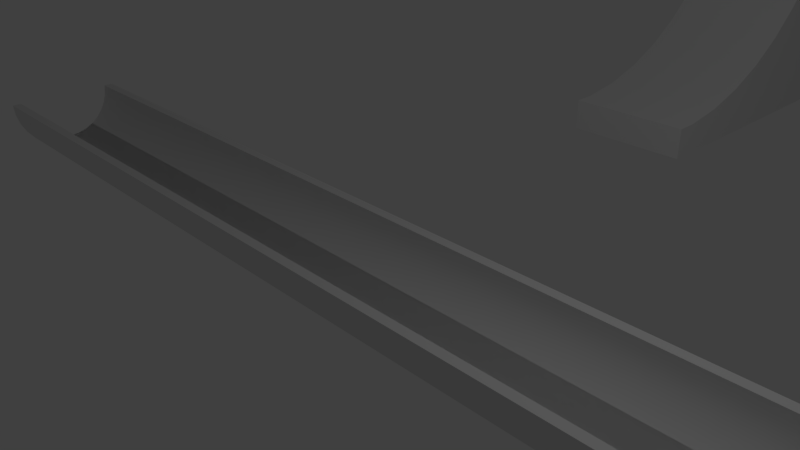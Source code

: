 # Source: Bolt_LoopingMachineParts.blend  (saved by Blender 2.80.60; exported with 4.5.12 LTS)
import bpy
from mathutils import Matrix  # noqa: F401  (used for matrix-valued properties, if any)

bpy.ops.wm.read_factory_settings(use_empty=True)
scene = bpy.context.scene
scene.name = 'Scene'

# ---- collections
col_collection_1 = bpy.data.collections.new('Collection 1'); scene.collection.children.link(col_collection_1)

# ---- node groups
ng_auto_smooth = bpy.data.node_groups.new('Auto Smooth', 'GeometryNodeTree')
_s = ng_auto_smooth.interface.new_socket(name='Geometry', in_out='OUTPUT', socket_type='NodeSocketGeometry')
_s = ng_auto_smooth.interface.new_socket(name='Geometry', in_out='INPUT', socket_type='NodeSocketGeometry')
_s = ng_auto_smooth.interface.new_socket(name='Angle', in_out='INPUT', socket_type='NodeSocketFloat')
_s.subtype = 'ANGLE'
_s.min_value = 0.0
_s.max_value = 3.142
ng_auto_smooth.is_modifier = True
_N = ng_auto_smooth.nodes; _L = ng_auto_smooth.links
n0 = _N.new('NodeGroupOutput'); n0.name = 'Group Output'; n0.location = (480, -100)
n1 = _N.new('NodeGroupInput'); n1.name = 'Group Input'; n1.location = (-420, -300)
n2 = _N.new('NodeGroupInput'); n2.name = 'Group Input.001'; n2.location = (-60, -100)
n3 = _N.new('GeometryNodeSetShadeSmooth'); n3.name = 'Set Shade Smooth'; n3.location = (120, -100)
n3.domain = 'EDGE'
n4 = _N.new('GeometryNodeSetShadeSmooth'); n4.name = 'Set Shade Smooth.001'; n4.location = (300, -100)
n5 = _N.new('GeometryNodeInputMeshEdgeAngle'); n5.name = 'Edge Angle'; n5.location = (-420, -220)
n6 = _N.new('GeometryNodeInputEdgeSmooth'); n6.name = 'Is Edge Smooth'; n6.location = (-60, -160)
n7 = _N.new('GeometryNodeInputShadeSmooth'); n7.name = 'Is Face Smooth'; n7.location = (-240, -340)
n8 = _N.new('FunctionNodeBooleanMath'); n8.name = 'Boolean Math'; n8.location = (-60, -220)
n9 = _N.new('FunctionNodeCompare'); n9.name = 'Compare'; n9.location = (-240, -180)
n9.operation = 'LESS_EQUAL'
_L.new(n5.outputs[0], n9.inputs[0])
_L.new(n4.outputs[0], n0.inputs[0])
_L.new(n1.outputs[1], n9.inputs[1])
_L.new(n9.outputs[0], n8.inputs[0])
_L.new(n7.outputs[0], n8.inputs[1])
_L.new(n2.outputs[0], n3.inputs[0])
_L.new(n6.outputs[0], n3.inputs[1])
_L.new(n3.outputs[0], n4.inputs[0])
_L.new(n8.outputs[0], n3.inputs[2])
n0.is_active_output = True

# ---- world
world_world = bpy.data.worlds.new('World'); scene.world = world_world
world_world.color = (0.05088, 0.05088, 0.05088)
world_world.use_sun_shadow = False
world_world.sun_shadow_jitter_overblur = 0.0

# ---- cameras
cam_camera = bpy.data.cameras.new('Camera')
cam_camera.clip_end = 100.0
cam_camera.lens = 35.0
cam_camera.sensor_width = 32.0
cam_camera.sensor_height = 18.0
cam_camera.ortho_scale = 7.314
cam_camera.dof.focus_distance = 0.0
cam_camera.dof.aperture_fstop = 128.0

# ---- lights
light_lamp = bpy.data.lights.new('Lamp', 'POINT')
light_lamp.transmission_factor = 0.0
light_lamp.cutoff_distance = 30.0
light_lamp.energy = 100.0
light_lamp.shadow_buffer_clip_start = 1.001
light_lamp.shadow_soft_size = 0.1
light_lamp.shadow_maximum_resolution = 0.006
light_lamp.use_absolute_resolution = True

# ---- meshes
me_cunurbspath_001 = bpy.data.meshes.new('CUNurbsPath.001')
me_cunurbspath_001.from_pydata([(1.0, -4.072e-08, 2.0), (3.19, 1.0, -2.0), (1.0, -1.0, 2.0), (1.008, -1.091e-08, 1.753), (3.366, 1.0, -2.0), (1.008, -1.0, 1.753), (1.031, -5.562e-08, 1.521), (5.186, 1.0, -0.9597), (1.031, -1.0, 1.521), (1.069, -2.581e-08, 1.304), (3.543, 1.0, -2.0), (1.069, -1.0, 1.304), (1.121, 1.0, 1.102), (1.121, -2.581e-08, 1.102), (3.722, 1.0, -2.0), (1.121, -1.0, 1.102), (1.185, -4.072e-08, 0.9131), (3.903, 1.0, -2.0), (1.185, -1.0, 0.9131), (1.261, -5.562e-08, 0.7373), (4.819, 1.0, -0.9355), (1.261, -1.0, 0.7373), (1.349, -4.072e-08, 0.5739), (4.085, 1.0, -2.0), (1.349, -1.0, 0.5739), (1.447, -4.072e-08, 0.4223), (4.268, 1.0, -2.0), (1.447, -1.0, 0.4223), (1.554, -5.562e-08, 0.2819), (4.451, 1.0, -2.0), (1.554, -1.0, 0.2819), (1.671, -5.562e-08, 0.1522), (4.451, 1.0, -0.9016), (1.671, -1.0, 0.1522), (1.796, -2.581e-08, 0.03262), (4.268, 1.0, -0.8804), (1.796, -1.0, 0.03262), (1.928, -5.562e-08, -0.07742), (1.928, -1.0, -0.07742), (2.068, -4.072e-08, -0.1784), (2.068, -1.0, -0.1784), (8.0, 1.0, -1.0), (2.214, -4.072e-08, -0.2709), (2.214, -1.0, -0.2709), (4.819, 1.0, -2.0), (2.365, -5.562e-08, -0.3553), (3.543, 1.0, -0.7598), (2.365, -1.0, -0.3553), (2.522, 1.0, -0.4322), (5.186, 1.0, -2.0), (2.522, -5.562e-08, -0.4322), (3.366, 1.0, -0.7191), (2.522, -1.0, -0.4322), (-5.294e-23, 1.0, -1.0), (2.683, -7.052e-08, -0.502), (3.19, 1.0, -0.6733), (2.683, -1.0, -0.502), (5.551, 1.0, -2.0), (2.849, -5.562e-08, -0.5652), (3.018, 1.0, -0.6221), (2.849, -1.0, -0.5652), (5.912, 1.0, -2.0), (3.018, -2.581e-08, -0.6221), (2.849, 1.0, -0.5652), (3.018, -1.0, -0.6221), (7.317, 1.0, -0.9998), (3.19, -5.562e-08, -0.6733), (2.683, 1.0, -0.502), (3.19, -1.0, -0.6733), (6.623, 1.0, -2.0), (3.366, -5.562e-08, -0.7191), (3.366, -1.0, -0.7191), (0.1595, 1.0, -2.0), (3.543, -7.052e-08, -0.7598), (2.365, 1.0, -0.3553), (3.543, -1.0, -0.7598), (3.722, 1.0, -0.796), (7.317, 1.0, -2.0), (3.722, -4.072e-08, -0.796), (2.214, 1.0, -0.2709), (3.722, -1.0, -0.796), (3.903, 1.0, -0.828), (0.3396, 1.0, -2.0), (3.903, -2.581e-08, -0.828), (2.068, 1.0, -0.1784), (3.903, -1.0, -0.828), (4.085, 1.0, -0.856), (0.5532, 1.0, -2.0), (4.085, -2.581e-08, -0.856), (1.928, 1.0, -0.07742), (4.085, -1.0, -0.856), (-5.294e-23, 1.0, -0.25), (4.268, -5.562e-08, -0.8804), (1.796, 1.0, 0.03262), (4.268, -1.0, -0.8804), (-5.294e-23, 1.0, 0.5), (4.451, -4.072e-08, -0.9016), (1.671, 1.0, 0.1522), (4.451, -1.0, -0.9016), (4.451, -1.0, -2.0), (-5.294e-23, 1.0, 1.25), (4.268, -1.0, -2.0), (1.554, 1.0, 0.2819), (4.085, -1.0, -2.0), (0.7982, 1.0, -2.0), (4.819, -2.581e-08, -0.9355), (1.447, 1.0, 0.4223), (4.819, -1.0, -0.9355), (3.903, -1.0, -2.0), (1.072, 1.0, -2.0), (3.722, -1.0, -2.0), (1.349, 1.0, 0.5739), (3.543, -1.0, -2.0), (1.374, 1.0, -2.0), (5.186, -5.562e-08, -0.9597), (1.261, 1.0, 0.7373), (5.186, -1.0, -0.9597), (3.366, -1.0, -2.0), (3.19, -1.0, -2.0), (1.185, 1.0, 0.9131), (3.018, -1.0, -2.0), (-5.294e-23, 1.0, -2.0), (5.551, -4.072e-08, -0.9764), (5.551, -1.0, -0.9764), (2.849, -1.0, -2.0), (1.671, 1.0, -2.0), (2.683, -1.0, -2.0), (1.069, 1.0, 1.304), (2.522, -1.0, -2.0), (5.912, 1.0, -0.9873), (8.0, 1.0, -2.0), (5.912, -1.091e-08, -0.9873), (1.031, 1.0, 1.521), (5.912, -1.0, -0.9873), (2.365, -1.0, -2.0), (1.796, 1.0, -2.0), (2.214, -1.0, -2.0), (1.008, 1.0, 1.753), (2.068, -1.0, -2.0), (-5.294e-23, -1.0, 2.0), (1.928, 1.0, -2.0), (-5.294e-23, -4.072e-08, 2.0), (1.0, 1.0, 2.0), (1.928, -1.0, -2.0), (-5.294e-23, 1.0, 2.0), (1.796, -1.0, -2.0), (8.0, -1.0, -2.0), (1.671, -1.0, -2.0), (6.623, 1.0, -0.9975), (2.068, 1.0, -2.0), (6.623, -1.091e-08, -0.9975), (-5.294e-23, -1.0, -2.0), (6.623, -1.0, -0.9975), (1.374, -1.0, -2.0), (2.214, 1.0, -2.0), (1.072, -1.0, -2.0), (-5.294e-23, -5.562e-08, -2.0), (0.7982, -1.0, -2.0), (-5.294e-23, -1.0, 1.25), (2.365, 1.0, -2.0), (-5.294e-23, -1.0, 0.5), (-5.294e-23, -1.0, -0.25), (0.5532, -1.0, -2.0), (0.3396, -1.0, -2.0), (7.317, -1.0, -2.0), (0.1595, -1.0, -2.0), (2.522, 1.0, -2.0), (7.317, -2.581e-08, -0.9998), (6.623, -1.0, -2.0), (7.317, -1.0, -0.9998), (-5.294e-23, -4.072e-08, 1.25), (2.683, 1.0, -2.0), (-5.294e-23, -4.072e-08, 0.5), (5.912, -1.0, -2.0), (-5.294e-23, -4.072e-08, -0.25), (2.849, 1.0, -2.0), (-5.294e-23, -4.072e-08, -1.0), (5.551, -1.0, -2.0), (-5.294e-23, -1.0, -1.0), (5.551, 1.0, -0.9764), (5.186, -1.0, -2.0), (3.018, 1.0, -2.0), (8.0, -4.072e-08, -1.0), (4.819, -1.0, -2.0), (8.0, -1.0, -1.0), (8.0, -4.072e-08, -2.0)], [], [(5, 8, 6, 3), (102, 106, 109, 113), (6, 9, 127, 132), (8, 11, 9, 6), (127, 91, 53, 12), (9, 13, 12, 127), (11, 15, 13, 9), (115, 119, 82, 87), (13, 16, 119, 12), (15, 18, 16, 13), (7, 20, 44, 49), (16, 19, 115, 119), (18, 21, 19, 16), (48, 74, 159, 166), (19, 22, 111, 115), (21, 24, 22, 19), (65, 148, 69, 77), (22, 25, 106, 111), (24, 27, 25, 22), (84, 89, 140, 149), (25, 28, 102, 106), (27, 30, 28, 25), (76, 46, 10, 14), (28, 31, 97, 102), (30, 33, 31, 28), (106, 111, 104, 109), (31, 34, 93, 97), (33, 36, 34, 31), (129, 179, 57, 61), (34, 37, 89, 93), (36, 38, 37, 34), (55, 59, 181, 1), (37, 39, 84, 89), (38, 40, 39, 37), (74, 79, 154, 159), (39, 42, 79, 84), (40, 43, 42, 39), (119, 12, 72, 82), (42, 45, 74, 79), (43, 47, 45, 42), (32, 35, 26, 29), (45, 50, 48, 74), (47, 52, 50, 45), (12, 53, 121, 72), (50, 54, 67, 48), (52, 56, 54, 50), (46, 51, 4, 10), (54, 58, 63, 67), (56, 60, 58, 54), (89, 93, 135, 140), (58, 62, 59, 63), (60, 64, 62, 58), (59, 63, 175, 181), (62, 66, 55, 59), (64, 68, 66, 62), (111, 115, 87, 104), (66, 70, 51, 55), (68, 71, 70, 66), (35, 86, 23, 26), (70, 73, 46, 51), (71, 75, 73, 70), (93, 97, 125, 135), (73, 78, 76, 46), (75, 80, 78, 73), (20, 32, 29, 44), (78, 83, 81, 76), (80, 85, 83, 78), (79, 84, 149, 154), (83, 88, 86, 81), (85, 90, 88, 83), (179, 7, 49, 57), (88, 92, 35, 86), (90, 94, 92, 88), (63, 67, 171, 175), (92, 96, 32, 35), (94, 98, 96, 92), (51, 55, 1, 4), (98, 107, 105, 96), (105, 114, 7, 20), (71, 68, 118, 117), (60, 56, 126, 124), (123, 116, 180, 177), (43, 40, 138, 136), (107, 116, 114, 105), (114, 122, 179, 7), (107, 98, 99, 183), (36, 33, 147, 145), (94, 90, 103, 101), (24, 21, 162, 157), (116, 123, 122, 114), (122, 131, 129, 179), (176, 53, 121, 156), (64, 60, 124, 120), (38, 36, 145, 143), (75, 71, 117, 112), (123, 133, 131, 122), (133, 152, 150, 131), (15, 178, 151, 165), (98, 94, 101, 99), (18, 15, 165, 163), (47, 43, 136, 134), (2, 0, 141, 139), (174, 91, 53, 176), (178, 176, 156, 151), (68, 64, 120, 118), (133, 123, 177, 173), (27, 24, 157, 155), (0, 142, 144, 141), (152, 169, 167, 150), (80, 75, 112, 110), (40, 38, 143, 138), (169, 152, 168, 164), (52, 47, 134, 128), (167, 182, 41, 65), (86, 81, 17, 23), (160, 172, 174, 161), (116, 107, 183, 180), (21, 18, 163, 162), (97, 102, 113, 125), (11, 161, 178, 15), (30, 27, 155, 153), (158, 170, 172, 160), (41, 65, 77, 130), (169, 184, 182, 167), (85, 80, 110, 108), (8, 160, 161, 11), (142, 144, 100, 137), (5, 158, 160, 8), (152, 133, 173, 168), (131, 150, 148, 129), (67, 48, 166, 171), (139, 141, 170, 158), (56, 52, 128, 126), (2, 139, 158, 5), (148, 129, 61, 69), (172, 95, 91, 174), (184, 169, 164, 146), (161, 174, 176, 178), (137, 100, 95, 132), (150, 167, 65, 148), (33, 30, 153, 147), (170, 100, 95, 172), (132, 95, 91, 127), (141, 144, 100, 170), (90, 85, 108, 103), (2, 5, 3, 0), (0, 3, 137, 142), (96, 105, 20, 32), (81, 76, 14, 17), (3, 6, 132, 137), (182, 184, 146, 185), (41, 182, 185, 130), (151, 156, 185, 146), (156, 121, 130, 185)])
me_cunurbspath_001.polygons.foreach_set('use_smooth', [True] * 154)
_k = set([(41, 130), (41, 182), (53, 91), (53, 121), (91, 95), (95, 100), (100, 144), (121, 130), (121, 156), (130, 185), (139, 141), (139, 158), (141, 144), (146, 151), (146, 184), (146, 185), (151, 156), (151, 178), (158, 160), (160, 161), (161, 178), (182, 184)])
me_cunurbspath_001.attributes.new('sharp_edge', 'BOOLEAN', 'EDGE').data.foreach_set('value', [ (min(e.vertices), max(e.vertices)) in _k for e in me_cunurbspath_001.edges])
_uv = me_cunurbspath_001.uv_layers.new(name='UVMap')
_uv.uv.foreach_set('vector', [0.2, 0.8012, 0.2, 0.8236, 0.1, 0.8236, 0.1, 0.8012, 0.2282, 0.6267, 0.2422, 0.6371, 1.073e-07, 0.6371, 1.192e-07, 0.6267, 0.1, 0.8236, 0.1, 0.8449, 5.96e-09, 0.8449, 1.192e-08, 0.8236, 0.2, 0.8236, 0.2, 0.8449, 0.1, 0.8449, 0.1, 0.8236, 0.3304, 0.6738, 0.175, 0.7778, 0.1, 0.7778, 0.3102, 0.6688, 0.1, 0.8449, 0.1, 0.8652, 0.0, 0.8652, 5.96e-09, 0.8449, 0.2, 0.8449, 0.2, 0.8652, 0.1, 0.8652, 0.1, 0.8449, 0.2737, 0.6552, 0.2913, 0.6626, 1.073e-07, 0.6626, 1.192e-07, 0.6552, 0.1, 0.8652, 0.1, 0.8845, 5.96e-09, 0.8845, 0.0, 0.8652, 0.2, 0.8652, 0.2, 0.8845, 0.1, 0.8845, 0.1, 0.8652, 0.104, 0.2736, 0.1065, 0.3093, 3.576e-08, 0.3093, 3.576e-08, 0.2736, 0.1, 0.8845, 0.1, 0.903, 1.788e-08, 0.903, 5.96e-09, 0.8845, 0.2, 0.8845, 0.2, 0.903, 0.1, 0.903, 0.1, 0.8845, 0.1568, 0.5326, 0.1645, 0.5478, 9.537e-08, 0.5478, 9.537e-08, 0.5326, 0.1, 0.903, 0.1, 0.9205, 1.192e-08, 0.9205, 1.788e-08, 0.903, 0.2, 0.903, 0.2, 0.9205, 0.1, 0.9205, 0.1, 0.903, 0.1, 0.06641, 0.1003, 0.1339, 1.192e-08, 0.1339, 2.384e-08, 0.06641, 0.1, 0.9205, 0.1, 0.9372, 5.96e-09, 0.9372, 1.192e-08, 0.9205, 0.2, 0.9205, 0.2, 0.9372, 0.1, 0.9372, 0.1, 0.9205, 0.1822, 0.5768, 0.1923, 0.5903, 1.073e-07, 0.5903, 9.537e-08, 0.5768, 0.1, 0.9372, 0.1, 0.9531, 2.98e-08, 0.9531, 5.96e-09, 0.9372, 0.2, 0.9372, 0.2, 0.9531, 0.1, 0.9531, 0.1, 0.9372, 0.1204, 0.4159, 0.124, 0.4333, 7.153e-08, 0.4333, 5.96e-08, 0.4159, 0.1, 0.9531, 0.1, 0.9682, 2.384e-08, 0.9682, 2.98e-08, 0.9531, 0.2, 0.9531, 0.2, 0.9682, 0.1, 0.9682, 0.1, 0.9531, 0.2422, 0.6371, 0.2574, 0.6466, 1.073e-07, 0.6466, 1.073e-07, 0.6371, 0.1, 0.9682, 0.1, 0.9826, 0.0, 0.9826, 2.384e-08, 0.9682, 0.2, 0.9682, 0.2, 0.9826, 0.1, 0.9826, 0.1, 0.9682, 0.1013, 0.203, 0.1024, 0.2381, 3.576e-08, 0.2381, 4.768e-08, 0.203, 0.9, 0.6111, 0.9, 0.5963, 1.0, 0.5963, 1.0, 0.6111, 0.8, 0.6111, 0.8, 0.5963, 0.9, 0.5963, 0.9, 0.6111, 0.1327, 0.4676, 0.1378, 0.4844, 8.345e-08, 0.4844, 9.537e-08, 0.4676, 0.9, 0.5963, 0.9, 0.5811, 1.0, 0.5811, 1.0, 0.5963, 0.8, 0.5963, 0.8, 0.5811, 0.9, 0.5811, 0.9, 0.5963, 0.1645, 0.5478, 0.1729, 0.5626, 9.537e-08, 0.5626, 9.537e-08, 0.5478, 0.9, 0.5811, 0.9, 0.5654, 1.0, 0.5654, 1.0, 0.5811, 0.8, 0.5811, 0.8, 0.5654, 0.9, 0.5654, 0.9, 0.5811, 0.2913, 0.6626, 0.3102, 0.6688, 1.073e-07, 0.6688, 1.073e-07, 0.6626, 0.9, 0.5654, 0.9, 0.5493, 1.0, 0.5493, 1.0, 0.5654, 0.8, 0.5654, 0.8, 0.5493, 0.9, 0.5493, 0.9, 0.5654, 0.1098, 0.345, 0.112, 0.3628, 7.153e-08, 0.3628, 5.96e-08, 0.345, 0.9, 0.5493, 0.9, 0.5329, 1.0, 0.5329, 1.0, 0.5493, 0.8, 0.5493, 0.8, 0.5329, 0.9, 0.5329, 0.9, 0.5493, 0.3102, 0.6688, 0.1, 0.7778, 1.311e-07, 0.7778, 1.073e-07, 0.6688, 0.9, 0.5329, 0.9, 0.5162, 1.0, 0.5162, 1.0, 0.5329, 0.8, 0.5329, 0.8, 0.5162, 0.9, 0.5162, 0.9, 0.5329, 0.124, 0.4333, 0.1281, 0.4506, 7.153e-08, 0.4506, 7.153e-08, 0.4333, 0.9, 0.5162, 0.9, 0.4992, 1.0, 0.4992, 1.0, 0.5162, 0.8, 0.5162, 0.8, 0.4992, 0.9, 0.4992, 0.9, 0.5162, 0.1923, 0.5903, 0.2033, 0.6032, 9.537e-08, 0.6032, 1.073e-07, 0.5903, 0.9, 0.4992, 0.9, 0.482, 1.0, 0.482, 1.0, 0.4992, 0.8, 0.4992, 0.8, 0.482, 0.9, 0.482, 0.9, 0.4992, 0.1378, 0.4844, 0.1435, 0.5008, 9.537e-08, 0.5008, 8.345e-08, 0.4844, 0.9, 0.482, 0.9, 0.4646, 1.0, 0.4646, 1.0, 0.482, 0.8, 0.482, 0.8, 0.4646, 0.9, 0.4646, 0.9, 0.482, 0.2574, 0.6466, 0.2737, 0.6552, 1.192e-07, 0.6552, 1.073e-07, 0.6466, 0.9, 0.4646, 0.9, 0.447, 1.0, 0.447, 1.0, 0.4646, 0.8, 0.4646, 0.8, 0.447, 0.9, 0.447, 0.9, 0.4646, 0.112, 0.3628, 0.1144, 0.3806, 5.96e-08, 0.3806, 7.153e-08, 0.3628, 0.9, 0.447, 0.9, 0.4293, 1.0, 0.4293, 1.0, 0.447, 0.8, 0.447, 0.8, 0.4293, 0.9, 0.4293, 0.9, 0.447, 0.2033, 0.6032, 0.2152, 0.6153, 1.073e-07, 0.6153, 9.537e-08, 0.6032, 0.9, 0.4293, 0.9, 0.4115, 1.0, 0.4115, 1.0, 0.4293, 0.8, 0.4293, 0.8, 0.4115, 0.9, 0.4115, 0.9, 0.4293, 0.1065, 0.3093, 0.1098, 0.345, 5.96e-08, 0.345, 3.576e-08, 0.3093, 0.9, 0.4115, 0.9, 0.3937, 1.0, 0.3937, 1.0, 0.4115, 0.8, 0.4115, 0.8, 0.3937, 0.9, 0.3937, 0.9, 0.4115, 0.1729, 0.5626, 0.1822, 0.5768, 9.537e-08, 0.5768, 9.537e-08, 0.5626, 0.9, 0.3937, 0.9, 0.3758, 1.0, 0.3758, 1.0, 0.3937, 0.8, 0.3937, 0.8, 0.3758, 0.9, 0.3758, 0.9, 0.3937, 0.1024, 0.2381, 0.104, 0.2736, 3.576e-08, 0.2736, 3.576e-08, 0.2381, 0.9, 0.3758, 0.9, 0.3579, 1.0, 0.3579, 1.0, 0.3758, 0.8, 0.3758, 0.8, 0.3579, 0.9, 0.3579, 0.9, 0.3758, 0.1435, 0.5008, 0.1498, 0.5169, 9.537e-08, 0.5169, 9.537e-08, 0.5008, 0.9, 0.3579, 0.9, 0.34, 1.0, 0.34, 1.0, 0.3579, 0.8, 0.3579, 0.8, 0.34, 0.9, 0.34, 0.9, 0.3579, 0.1281, 0.4506, 0.1327, 0.4676, 9.537e-08, 0.4676, 7.153e-08, 0.4506, 0.8, 0.34, 0.8, 0.3043, 0.9, 0.3043, 0.9, 0.34, 0.9, 0.3043, 0.9, 0.2689, 1.0, 0.2689, 1.0, 0.3043, 0.6719, 0.3272, 0.6673, 0.3102, 0.8, 0.3102, 0.8, 0.3272, 0.6565, 0.277, 0.6502, 0.2609, 0.8, 0.2609, 0.8, 0.277, 0.6976, 0.5397, 0.696, 0.5042, 0.8, 0.5042, 0.8, 0.5397, 0.6271, 0.2152, 0.6178, 0.201, 0.8, 0.201, 0.8, 0.2152, 0.8, 0.3043, 0.8, 0.2689, 0.9, 0.2689, 0.9, 0.3043, 0.9, 0.2689, 0.9, 0.2338, 1.0, 0.2338, 1.0, 0.2689, 0.6935, 0.4685, 0.6902, 0.4328, 0.8, 0.4328, 0.8, 0.4685, 0.5967, 0.1746, 0.5848, 0.1625, 0.8, 0.1625, 0.8, 0.1746, 0.688, 0.415, 0.6856, 0.3972, 0.8, 0.3972, 0.8, 0.415, 0.5426, 0.1311, 0.5263, 0.1226, 0.8, 0.1226, 0.8, 0.1311, 0.8, 0.2689, 0.8, 0.2338, 0.9, 0.2338, 0.9, 0.2689, 0.9, 0.2338, 0.9, 0.1992, 1.0, 0.1992, 1.0, 0.2338, 0.9, 0.9028, 1.0, 0.9028, 1.0, 1.0, 0.9, 1.0, 0.6622, 0.2934, 0.6565, 0.277, 0.8, 0.277, 0.8, 0.2934, 0.6077, 0.1875, 0.5967, 0.1746, 0.8, 0.1746, 0.8, 0.1875, 0.676, 0.3445, 0.6719, 0.3272, 0.8, 0.3272, 0.8, 0.3445, 0.8, 0.2338, 0.8, 0.1992, 0.9, 0.1992, 0.9, 0.2338, 0.8, 0.1992, 0.8, 0.1313, 0.9, 0.1313, 0.9, 0.1992, 0.4898, 0.109, 0.7, 0.0, 0.8, 0.0, 0.8, 0.109, 0.6902, 0.4328, 0.688, 0.415, 0.8, 0.415, 0.8, 0.4328, 0.5087, 0.1152, 0.4898, 0.109, 0.8, 0.109, 0.8, 0.1152, 0.6355, 0.23, 0.6271, 0.2152, 0.8, 0.2152, 0.8, 0.23, 0.2, 0.9722, 0.2, 0.875, 0.298, 0.875, 0.298, 0.9722, 0.9, 0.8299, 1.0, 0.8299, 1.0, 0.9028, 0.9, 0.9028, 0.8, 0.9028, 0.9, 0.9028, 0.9, 1.0, 0.8, 1.0, 0.6673, 0.3102, 0.6622, 0.2934, 0.8, 0.2934, 0.8, 0.3102, 0.6987, 0.5748, 0.6976, 0.5397, 0.8, 0.5397, 0.8, 0.5748, 0.5578, 0.1407, 0.5426, 0.1311, 0.8, 0.1311, 0.8, 0.1407, 0.2, 0.875, 0.2, 0.7778, 0.298, 0.7778, 0.298, 0.875, 0.8, 0.1313, 0.8, 0.06508, 0.9, 0.06508, 0.9, 0.1313, 0.6796, 0.3619, 0.676, 0.3445, 0.8, 0.3445, 0.8, 0.3619, 0.6178, 0.201, 0.6077, 0.1875, 0.8, 0.1875, 0.8, 0.201, 0.7, 0.7114, 0.6997, 0.6439, 0.8, 0.6439, 0.8, 0.7114, 0.6432, 0.2452, 0.6355, 0.23, 0.8, 0.23, 0.8, 0.2452, 0.9, 0.06508, 0.9, 1.159e-07, 1.0, 6.954e-08, 1.0, 0.06508, 0.1144, 0.3806, 0.1172, 0.3983, 5.96e-08, 0.3983, 5.96e-08, 0.3806, 0.8, 0.7569, 0.9, 0.7569, 0.9, 0.8299, 0.8, 0.8299, 0.696, 0.5042, 0.6935, 0.4685, 0.8, 0.4685, 0.8, 0.5042, 0.5263, 0.1226, 0.5087, 0.1152, 0.8, 0.1152, 0.8, 0.1226, 0.2152, 0.6153, 0.2282, 0.6267, 1.192e-07, 0.6267, 1.073e-07, 0.6153, 0.4696, 0.104, 0.625, 0.0, 0.7, 0.0, 0.4898, 0.109, 0.5718, 0.1511, 0.5578, 0.1407, 0.8, 0.1407, 0.8, 0.1511, 0.8, 0.684, 0.9, 0.684, 0.9, 0.7569, 0.8, 0.7569, 0.1, 0.0, 0.1, 0.06641, 2.384e-08, 0.06641, 0.0, 4.636e-08, 0.8, 0.06508, 0.8, 0.0, 0.9, 1.159e-07, 0.9, 0.06508, 0.6828, 0.3795, 0.6796, 0.3619, 0.8, 0.3619, 0.8, 0.3795, 0.4479, 0.1003, 0.55, 0.0, 0.625, 0.0, 0.4696, 0.104, 0.4, 0.6806, 0.4, 0.7778, 0.325, 0.7778, 0.3753, 0.6798, 0.4247, 0.098, 0.475, 0.0, 0.55, 0.0, 0.4479, 0.1003, 0.6997, 0.6439, 0.6987, 0.5748, 0.8, 0.5748, 0.8, 0.6439, 0.9, 0.1992, 0.9, 0.1313, 1.0, 0.1313, 1.0, 0.1992, 0.1498, 0.5169, 0.1568, 0.5326, 9.537e-08, 0.5326, 9.537e-08, 0.5169, 0.8, 0.6111, 0.9, 0.6111, 0.9, 0.684, 0.8, 0.684, 0.6502, 0.2609, 0.6432, 0.2452, 0.8, 0.2452, 0.8, 0.2609, 0.4, 0.09722, 0.4, 0.0, 0.475, 0.0, 0.4247, 0.098, 0.1003, 0.1339, 0.1013, 0.203, 4.768e-08, 0.203, 1.192e-08, 0.1339, 0.9, 0.7569, 1.0, 0.7569, 1.0, 0.8299, 0.9, 0.8299, 0.7, 0.7778, 0.7, 0.7114, 0.8, 0.7114, 0.8, 0.7778, 0.8, 0.8299, 0.9, 0.8299, 0.9, 0.9028, 0.8, 0.9028, 0.3753, 0.6798, 0.325, 0.7778, 0.25, 0.7778, 0.3521, 0.6775, 0.9, 0.1313, 0.9, 0.06508, 1.0, 0.06508, 1.0, 0.1313, 0.5848, 0.1625, 0.5718, 0.1511, 0.8, 0.1511, 0.8, 0.1625, 0.9, 0.684, 1.0, 0.684, 1.0, 0.7569, 0.9, 0.7569, 0.3521, 0.6775, 0.25, 0.7778, 0.175, 0.7778, 0.3304, 0.6738, 0.9, 0.6111, 1.0, 0.6111, 1.0, 0.684, 0.9, 0.684, 0.6856, 0.3972, 0.6828, 0.3795, 0.8, 0.3795, 0.8, 0.3972, 0.2, 0.7778, 0.2, 0.8012, 0.1, 0.8012, 0.1, 0.7778, 0.1, 0.7778, 0.1, 0.8012, 5.96e-09, 0.8012, 0.0, 0.7778, 0.9, 0.34, 0.9, 0.3043, 1.0, 0.3043, 1.0, 0.34, 0.1172, 0.3983, 0.1204, 0.4159, 5.96e-08, 0.4159, 5.96e-08, 0.3983, 0.1, 0.8012, 0.1, 0.8236, 1.192e-08, 0.8236, 5.96e-09, 0.8012, 0.298, 0.875, 0.298, 0.7778, 0.3946, 0.7778, 0.3946, 0.875, 0.298, 0.9722, 0.298, 0.875, 0.3946, 0.875, 0.3946, 0.9722, 0.8, 1.0, 0.9, 1.0, 0.3946, 0.875, 0.3946, 0.7778, 0.9, 1.0, 1.0, 1.0, 0.3946, 0.9722, 0.3946, 0.875])
me_cunurbspath_001.use_remesh_preserve_volume = False
me_cunurbspath_001.use_remesh_preserve_attributes = False
me_cunurbspath_001.use_mirror_vertex_groups = False
me_cunurbspath_001.auto_texspace = False
me_cunurbspath_001.update()
me_cube_001 = bpy.data.meshes.new('Cube.001')
me_cube_001.from_pydata([(1.0, 1.0, -5.96e-08), (1.0, 0.7794, 0.55), (1.0, 0.8378, 0.6712), (1.0, 0.2653, 0.14), (1.0, 0.6122, 0.3403), (-1.0, 0.6122, 0.3403), (1.0, 0.3905, 0.1891), (-1.0, 0.3905, 0.1891), (1.0, 0.7036, 0.4389), (1.0, 0.507, 0.2564), (1.0, 0.8774, 0.7997), (1.0, 0.8975, 0.9327), (-1.0, 0.8975, 0.9327), (1.0, -0.6122, 0.3403), (-1.0, -0.6122, 0.3403), (1.0, -0.7036, 0.4389), (-1.0, -0.7036, 0.4389), (1.0, -0.1341, 0.1101), (1.0, -0.7794, 0.55), (-1.0, -0.7794, 0.55), (1.0, -0.2653, 0.14), (-1.0, -0.2653, 0.14), (1.0, -0.8378, 0.6712), (-1.0, -0.8378, 0.6712), (1.0, -0.507, 0.2564), (-1.0, -0.507, 0.2564), (1.0, -0.3905, 0.1891), (-1.0, -0.3905, 0.1891), (1.0, 0.1341, 0.1101), (-1.0, 0.1341, 0.1101), (1.0, -0.8975, 0.9327), (1.0, -0.8774, 0.7997), (-1.0, -0.8774, 0.7997), (-1.0, -1.565e-07, -5.96e-08), (-1.0, 1.0, 0.9091), (-1.0, 1.0, 0.7273), (-1.0, 1.0, 0.5455), (-1.0, 1.0, 0.3636), (1.0, 1.0, 0.5455), (1.0, 1.0, 0.1818), (-1.0, -1.0, 0.1818), (-1.0, -1.0, 0.3636), (-1.0, -1.0, 0.5455), (-1.0, -1.0, 0.7273), (1.0, -1.0, 0.7273), (-1.0, 0.7778, -5.96e-08), (-1.0, 0.5556, -5.96e-08), (-1.0, 0.3333, -5.96e-08), (-1.0, 0.1111, -5.96e-08), (-1.0, -0.1111, -5.96e-08), (-1.0, -0.3333, -5.96e-08), (-1.0, -0.5556, -5.96e-08), (-1.0, -0.7778, -5.96e-08), (1.0, -0.7778, -5.96e-08), (1.0, -0.5556, -5.96e-08), (1.0, -0.3333, -5.96e-08), (1.0, -0.1111, -5.96e-08), (1.0, 0.1111, -5.96e-08), (1.0, 0.3333, -5.96e-08), (1.0, 0.5556, -5.96e-08), (1.0, 0.7778, -5.96e-08), (-1.0, -0.8975, 1.0), (1.0, -0.8975, 1.0), (-1.0, -1.0, 1.0), (-1.0, 0.8975, 1.0), (-1.0, 1.0, 1.0), (1.0, 0.8975, 1.0), (1.0, 1.565e-07, -5.96e-08), (1.0, 0.375, -5.96e-08), (1.0, 0.25, -5.96e-08), (1.0, 0.125, -5.96e-08), (1.0, 0.5, -5.96e-08), (1.0, 1.0, 0.3636), (1.0, 1.0, 0.7273), (1.0, 1.0, 0.9091), (1.0, 1.0, 1.0), (1.0, -1.0, -5.96e-08), (1.0, 3.949e-07, 0.1), (1.0, -0.375, -5.96e-08), (1.0, -0.25, -5.96e-08), (1.0, -0.125, -5.96e-08), (1.0, -0.5, -5.96e-08), (1.0, -1.0, 0.1818), (1.0, -1.0, 0.3636), (1.0, -1.0, 0.5455), (1.0, -1.0, 0.9091), (1.0, -1.0, 1.0), (-1.0, 1.0, -5.96e-08), (-1.0, 1.565e-07, 0.1), (-1.0, 0.8774, 0.7997), (-1.0, 0.7794, 0.55), (-1.0, 0.7036, 0.4389), (-1.0, 0.8378, 0.6712), (-1.0, 0.2653, 0.14), (-1.0, 0.507, 0.2564), (-1.0, 0.375, -5.96e-08), (-1.0, 0.25, -5.96e-08), (-1.0, 0.125, -5.96e-08), (-1.0, 0.5, -5.96e-08), (-1.0, 1.0, 0.1818), (-1.0, -1.0, -5.96e-08), (-1.0, -0.1341, 0.1101), (-1.0, -0.8975, 0.9327), (-1.0, -0.375, -5.96e-08), (-1.0, -0.25, -5.96e-08), (-1.0, -0.125, -5.96e-08), (-1.0, -0.5, -5.96e-08), (-1.0, -1.0, 0.9091)], [], [(52, 53, 76, 100), (89, 10, 11, 12), (25, 24, 26, 27), (94, 9, 4, 5), (16, 15, 13, 14), (5, 4, 8, 91), (61, 62, 30, 102), (93, 3, 6, 7), (92, 2, 10, 89), (23, 22, 18, 19), (102, 30, 31, 32), (14, 13, 24, 25), (90, 1, 2, 92), (29, 28, 3, 93), (101, 17, 77, 88), (27, 26, 20, 21), (7, 6, 9, 94), (32, 31, 22, 23), (91, 8, 1, 90), (21, 20, 17, 101), (19, 18, 15, 16), (88, 77, 28, 29), (48, 57, 67, 33), (87, 99, 39, 0), (99, 37, 72, 39), (37, 36, 38, 72), (36, 35, 73, 38), (35, 34, 74, 73), (76, 82, 40, 100), (82, 83, 41, 40), (83, 84, 42, 41), (84, 44, 43, 42), (44, 85, 107, 43), (87, 0, 60, 45), (45, 60, 59, 46), (46, 59, 58, 47), (47, 58, 57, 48), (33, 67, 56, 49), (49, 56, 55, 50), (50, 55, 54, 51), (51, 54, 53, 52), (85, 86, 63, 107), (12, 11, 66, 64), (34, 65, 75, 74), (66, 11, 74, 75), (11, 10, 73, 74), (10, 2, 38, 73), (2, 1, 72, 38), (1, 8, 39, 72), (8, 4, 0, 39), (4, 9, 71, 0), (9, 6, 68, 71), (6, 3, 69, 68), (3, 28, 70, 69), (28, 77, 67, 70), (62, 86, 85, 30), (30, 85, 44, 31), (31, 44, 84, 22), (22, 84, 83, 18), (18, 83, 82, 15), (15, 82, 76, 13), (13, 76, 81, 24), (24, 81, 78, 26), (26, 78, 79, 20), (20, 79, 80, 17), (17, 80, 67, 77), (64, 65, 34, 12), (12, 34, 35, 89), (89, 35, 36, 92), (92, 36, 37, 90), (90, 37, 99, 91), (91, 99, 87, 5), (5, 87, 98, 94), (94, 98, 95, 7), (7, 95, 96, 93), (93, 96, 97, 29), (29, 97, 33, 88), (61, 102, 107, 63), (102, 32, 43, 107), (32, 23, 42, 43), (23, 19, 41, 42), (19, 16, 40, 41), (16, 14, 100, 40), (14, 25, 106, 100), (25, 27, 103, 106), (27, 21, 104, 103), (21, 101, 105, 104), (101, 88, 33, 105), (66, 75, 65, 64), (61, 63, 86, 62)])
me_cube_001.polygons.foreach_set('use_smooth', [True] * 90)
_uv = me_cube_001.uv_layers.new(name='UVMap')
_uv.uv.foreach_set('vector', [0.125, 0.7222, 0.375, 0.7222, 0.375, 0.75, 0.125, 0.75, 0.7143, 0.6944, 0.7143, 0.8056, 0.7381, 0.8056, 0.7381, 0.6944, 0.4048, 0.6944, 0.4048, 0.8056, 0.4286, 0.8056, 0.4286, 0.6944, 0.5952, 0.6944, 0.5952, 0.8056, 0.619, 0.8056, 0.619, 0.6944, 0.3571, 0.6944, 0.3571, 0.8056, 0.381, 0.8056, 0.381, 0.6944, 0.619, 0.6944, 0.619, 0.8056, 0.6429, 0.8056, 0.6429, 0.6944, 0.25, 0.6944, 0.25, 0.8056, 0.2619, 0.8056, 0.2619, 0.6944, 0.5476, 0.6944, 0.5476, 0.8056, 0.5714, 0.8056, 0.5714, 0.6944, 0.6905, 0.6944, 0.6905, 0.8056, 0.7143, 0.8056, 0.7143, 0.6944, 0.3095, 0.6944, 0.3095, 0.8056, 0.3333, 0.8056, 0.3333, 0.6944, 0.2619, 0.6944, 0.2619, 0.8056, 0.2857, 0.8056, 0.2857, 0.6944, 0.381, 0.6944, 0.381, 0.8056, 0.4048, 0.8056, 0.4048, 0.6944, 0.6667, 0.6944, 0.6667, 0.8056, 0.6905, 0.8056, 0.6905, 0.6944, 0.5238, 0.6944, 0.5238, 0.8056, 0.5476, 0.8056, 0.5476, 0.6944, 0.4762, 0.6944, 0.4762, 0.8056, 0.5, 0.8056, 0.5, 0.6944, 0.4286, 0.6944, 0.4286, 0.8056, 0.4524, 0.8056, 0.4524, 0.6944, 0.5714, 0.6944, 0.5714, 0.8056, 0.5952, 0.8056, 0.5952, 0.6944, 0.2857, 0.6944, 0.2857, 0.8056, 0.3095, 0.8056, 0.3095, 0.6944, 0.6429, 0.6944, 0.6429, 0.8056, 0.6667, 0.8056, 0.6667, 0.6944, 0.4524, 0.6944, 0.4524, 0.8056, 0.4762, 0.8056, 0.4762, 0.6944, 0.3333, 0.6944, 0.3333, 0.8056, 0.3571, 0.8056, 0.3571, 0.6944, 0.5, 0.6944, 0.5, 0.8056, 0.5238, 0.8056, 0.5238, 0.6944, 0.125, 0.6111, 0.375, 0.6111, 0.375, 0.625, 0.125, 0.625, 0.375, 0.25, 0.3977, 0.25, 0.3977, 0.5, 0.375, 0.5, 0.3977, 0.25, 0.4205, 0.25, 0.4205, 0.5, 0.3977, 0.5, 0.4205, 0.25, 0.4432, 0.25, 0.4432, 0.5, 0.4205, 0.5, 0.4432, 0.25, 0.4659, 0.25, 0.4659, 0.5, 0.4432, 0.5, 0.4659, 0.25, 0.4886, 0.25, 0.4886, 0.5, 0.4659, 0.5, 0.375, 0.75, 0.3977, 0.75, 0.3977, 1.0, 0.375, 1.0, 0.3977, 0.75, 0.4205, 0.75, 0.4205, 1.0, 0.3977, 1.0, 0.4205, 0.75, 0.4432, 0.75, 0.4432, 1.0, 0.4205, 1.0, 0.4432, 0.75, 0.4659, 0.75, 0.4659, 1.0, 0.4432, 1.0, 0.4659, 0.75, 0.4886, 0.75, 0.4886, 1.0, 0.4659, 1.0, 0.125, 0.5, 0.375, 0.5, 0.375, 0.5278, 0.125, 0.5278, 0.125, 0.5278, 0.375, 0.5278, 0.375, 0.5556, 0.125, 0.5556, 0.125, 0.5556, 0.375, 0.5556, 0.375, 0.5833, 0.125, 0.5833, 0.125, 0.5833, 0.375, 0.5833, 0.375, 0.6111, 0.125, 0.6111, 0.125, 0.625, 0.375, 0.625, 0.375, 0.6389, 0.125, 0.6389, 0.125, 0.6389, 0.375, 0.6389, 0.375, 0.6667, 0.125, 0.6667, 0.125, 0.6667, 0.375, 0.6667, 0.375, 0.6944, 0.125, 0.6944, 0.125, 0.6944, 0.375, 0.6944, 0.375, 0.7222, 0.125, 0.7222, 0.4886, 0.75, 0.5, 0.75, 0.5, 1.0, 0.4886, 1.0, 0.7381, 0.6944, 0.7381, 0.8056, 0.75, 0.8056, 0.75, 0.6944, 0.4886, 0.25, 0.5, 0.25, 0.5, 0.5, 0.4886, 0.5, 0.25, 0.8056, 0.2381, 0.8056, 0.5114, 0.75, 0.5, 0.75, 0.2381, 0.8056, 0.2143, 0.8056, 0.5341, 0.75, 0.5114, 0.75, 0.2143, 0.8056, 0.1905, 0.8056, 0.5568, 0.75, 0.5341, 0.75, 0.1905, 0.8056, 0.1667, 0.8056, 0.5795, 0.75, 0.5568, 0.75, 0.1667, 0.8056, 0.1429, 0.8056, 0.6023, 0.75, 0.5795, 0.75, 0.1429, 0.8056, 0.119, 0.8056, 0.625, 0.75, 0.6023, 0.75, 0.119, 0.8056, 0.09524, 0.8056, 0.625, 0.6875, 0.625, 0.75, 0.09524, 0.8056, 0.07143, 0.8056, 0.625, 0.6719, 0.625, 0.6875, 0.07143, 0.8056, 0.04762, 0.8056, 0.625, 0.6562, 0.625, 0.6719, 0.04762, 0.8056, 0.02381, 0.8056, 0.625, 0.6406, 0.625, 0.6562, 0.02381, 0.8056, -5.402e-07, 0.8056, 0.625, 0.625, 0.625, 0.6406, 0.25, 0.8056, 0.5, 0.75, 0.5114, 0.75, 0.2381, 0.8056, 0.2381, 0.8056, 0.5114, 0.75, 0.5341, 0.75, 0.2143, 0.8056, 0.2143, 0.8056, 0.5341, 0.75, 0.5568, 0.75, 0.1905, 0.8056, 0.1905, 0.8056, 0.5568, 0.75, 0.5795, 0.75, 0.1667, 0.8056, 0.1667, 0.8056, 0.5795, 0.75, 0.6023, 0.75, 0.1429, 0.8056, 0.1429, 0.8056, 0.6023, 0.75, 0.625, 0.75, 0.119, 0.8056, 0.119, 0.8056, 0.625, 0.75, 0.625, 0.6875, 0.09524, 0.8056, 0.09524, 0.8056, 0.625, 0.6875, 0.625, 0.6719, 0.07143, 0.8056, 0.07143, 0.8056, 0.625, 0.6719, 0.625, 0.6562, 0.04762, 0.8056, 0.04762, 0.8056, 0.625, 0.6562, 0.625, 0.6406, 0.02381, 0.8056, 0.02381, 0.8056, 0.625, 0.6406, 0.625, 0.625, -5.402e-07, 0.8056, 0.25, 0.8056, 0.5, 0.75, 0.5114, 0.75, 0.2381, 0.8056, 0.2381, 0.8056, 0.5114, 0.75, 0.5341, 0.75, 0.2143, 0.8056, 0.2143, 0.8056, 0.5341, 0.75, 0.5568, 0.75, 0.1905, 0.8056, 0.1905, 0.8056, 0.5568, 0.75, 0.5795, 0.75, 0.1667, 0.8056, 0.1667, 0.8056, 0.5795, 0.75, 0.6023, 0.75, 0.1429, 0.8056, 0.1429, 0.8056, 0.6023, 0.75, 0.625, 0.75, 0.119, 0.8056, 0.119, 0.8056, 0.625, 0.75, 0.625, 0.6875, 0.09524, 0.8056, 0.09524, 0.8056, 0.625, 0.6875, 0.625, 0.6719, 0.07143, 0.8056, 0.07143, 0.8056, 0.625, 0.6719, 0.625, 0.6562, 0.04762, 0.8056, 0.04762, 0.8056, 0.625, 0.6562, 0.625, 0.6406, 0.02381, 0.8056, 0.02381, 0.8056, 0.625, 0.6406, 0.625, 0.625, -5.402e-07, 0.8056, 0.25, 0.8056, 0.2381, 0.8056, 0.5114, 0.75, 0.5, 0.75, 0.2381, 0.8056, 0.2143, 0.8056, 0.5341, 0.75, 0.5114, 0.75, 0.2143, 0.8056, 0.1905, 0.8056, 0.5568, 0.75, 0.5341, 0.75, 0.1905, 0.8056, 0.1667, 0.8056, 0.5795, 0.75, 0.5568, 0.75, 0.1667, 0.8056, 0.1429, 0.8056, 0.6023, 0.75, 0.5795, 0.75, 0.1429, 0.8056, 0.119, 0.8056, 0.625, 0.75, 0.6023, 0.75, 0.119, 0.8056, 0.09524, 0.8056, 0.625, 0.6875, 0.625, 0.75, 0.09524, 0.8056, 0.07143, 0.8056, 0.625, 0.6719, 0.625, 0.6875, 0.07143, 0.8056, 0.04762, 0.8056, 0.625, 0.6562, 0.625, 0.6719, 0.04762, 0.8056, 0.02381, 0.8056, 0.625, 0.6406, 0.625, 0.6562, 0.02381, 0.8056, -5.402e-07, 0.8056, 0.625, 0.625, 0.625, 0.6406, 0.25, 0.8056, 0.5, 0.75, 0.5, 0.25, 0.25, 0.8056, 0.25, 0.8056, 0.5, 0.75, 0.5, 0.75, 0.25, 0.8056])
_uv.active_render = True
_uv = me_cube_001.uv_layers.new(name='UVMap.001')
_uv.uv.foreach_set('vector', [0.0, 0.0, 0.0, 0.0, 0.0, 0.0, 0.0, 0.0, 0.0, 0.0, 0.0, 0.0, 0.0, 0.0, 0.0, 0.0, 0.0, 0.0, 0.0, 0.0, 0.0, 0.0, 0.0, 0.0, 0.0, 0.0, 0.0, 0.0, 0.0, 0.0, 0.0, 0.0, 0.0, 0.0, 0.0, 0.0, 0.0, 0.0, 0.0, 0.0, 0.0, 0.0, 0.0, 0.0, 0.0, 0.0, 0.0, 0.0, 0.0, 0.0, 0.0, 0.0, 0.0, 0.0, 0.0, 0.0, 0.0, 0.0, 0.0, 0.0, 0.0, 0.0, 0.0, 0.0, 0.0, 0.0, 0.0, 0.0, 0.0, 0.0, 0.0, 0.0, 0.0, 0.0, 0.0, 0.0, 0.0, 0.0, 0.0, 0.0, 0.0, 0.0, 0.0, 0.0, 0.0, 0.0, 0.0, 0.0, 0.0, 0.0, 0.0, 0.0, 0.0, 0.0, 0.0, 0.0, 0.0, 0.0, 0.0, 0.0, 0.0, 0.0, 0.0, 0.0, 0.0, 0.0, 0.0, 0.0, 0.0, 0.0, 0.0, 0.0, 0.0, 0.0, 0.0, 0.0, 0.0, 0.0, 0.0, 0.0, 0.0, 0.0, 0.0, 0.0, 0.0, 0.0, 0.0, 0.0, 0.0, 0.0, 0.0, 0.0, 0.0, 0.0, 0.0, 0.0, 0.0, 0.0, 0.0, 0.0, 0.0, 0.0, 0.0, 0.0, 0.0, 0.0, 0.0, 0.0, 0.0, 0.0, 0.0, 0.0, 0.0, 0.0, 0.0, 0.0, 0.0, 0.0, 0.0, 0.0, 0.0, 0.0, 0.0, 0.0, 0.0, 0.0, 0.0, 0.0, 0.0, 0.0, 0.0, 0.0, 0.0, 0.0, 0.0, 0.0, 0.0, 0.0, 0.0, 0.0, 0.0, 0.0, 0.0, 0.0, 0.0, 0.0, 0.0, 0.0, 0.0, 0.0, 0.0, 0.0, 0.0, 0.0, 0.0, 0.0, 0.0, 0.0, 0.0, 0.0, 0.0, 0.0, 0.0, 0.0, 0.0, 0.0, 0.0, 0.0, 0.0, 0.0, 0.0, 0.0, 0.0, 0.0, 0.0, 0.0, 0.0, 0.0, 0.0, 0.0, 0.0, 0.0, 0.0, 0.0, 0.0, 0.0, 0.0, 0.0, 0.0, 0.0, 0.0, 0.0, 0.0, 0.0, 0.0, 0.0, 0.0, 0.0, 0.0, 0.0, 0.0, 0.0, 0.0, 0.0, 0.0, 0.0, 0.0, 0.0, 0.0, 0.0, 0.0, 0.0, 0.0, 0.0, 0.0, 0.0, 0.0, 0.0, 0.0, 0.0, 0.0, 0.0, 0.0, 0.0, 0.0, 0.0, 0.0, 0.0, 0.0, 0.0, 0.0, 0.0, 0.0, 0.0, 0.0, 0.0, 0.0, 0.0, 0.0, 0.0, 0.0, 0.0, 0.0, 0.0, 0.0, 0.0, 0.0, 0.0, 0.0, 0.0, 0.0, 0.0, 0.0, 0.0, 0.0, 0.0, 0.0, 0.0, 0.0, 0.0, 0.0, 0.0, 0.0, 0.0, 0.0, 0.0, 0.0, 0.0, 0.0, 0.0, 0.0, 0.0, 0.0, 0.0, 0.0, 0.0, 0.0, 0.0, 0.0, 0.0, 0.0, 0.0, 0.0, 0.0, 0.0, 0.0, 0.0, 0.0, 0.0, 0.0, 0.0, 0.0, 0.0, 0.0, 0.0, 0.0, 0.0, 0.0, 0.0, 0.0, 0.0, 0.0, 0.0, 0.0, 0.0, 0.0, 0.0, 0.0, 0.0, 0.0, 0.0, 0.0, 0.0, 0.0, 0.0, 0.0, 0.0, 0.0, 0.0, 0.0, 0.0, 0.0, 0.0, 0.0, 0.0, 0.0, 0.0, 0.0, 0.0, 0.0, 0.0, 0.0, 0.0, 0.0, 0.0, 0.0, 0.0, 0.0, 0.0, 0.0, 0.0, 0.0, 0.0, 0.0, 0.0, 0.0, 0.0, 0.0, 0.0, 0.0, 0.0, 0.0, 0.0, 0.0, 0.0, 0.0, 0.0, 0.0, 0.0, 0.0, 0.0, 0.0, 0.0, 0.0, 0.0, 0.0, 0.0, 0.0, 0.0, 0.0, 0.0, 0.0, 0.0, 0.0, 0.0, 0.0, 0.0, 0.0, 0.0, 0.0, 0.0, 0.0, 0.0, 0.0, 0.0, 0.0, 0.0, 0.0, 0.0, 0.0, 0.0, 0.0, 0.0, 0.0, 0.0, 0.0, 0.0, 0.0, 0.0, 0.0, 0.0, 0.0, 0.0, 0.0, 0.0, 0.0, 0.0, 0.0, 0.0, 0.0, 0.0, 0.0, 0.0, 0.0, 0.0, 0.0, 0.0, 0.0, 0.0, 0.0, 0.0, 0.0, 0.0, 0.0, 0.0, 0.0, 0.0, 0.0, 0.0, 0.0, 0.0, 0.0, 0.0, 0.0, 0.0, 0.0, 0.0, 0.0, 0.0, 0.0, 0.0, 0.0, 0.0, 0.0, 0.0, 0.0, 0.0, 0.0, 0.0, 0.0, 0.0, 0.0, 0.0, 0.0, 0.0, 0.0, 0.0, 0.0, 0.0, 0.0, 0.0, 0.0, 0.0, 0.0, 0.0, 0.0, 0.0, 0.0, 0.0, 0.0, 0.0, 0.0, 0.0, 0.0, 0.0, 0.0, 0.0, 0.0, 0.0, 0.0, 0.0, 0.0, 0.0, 0.0, 0.0, 0.0, 0.0, 0.0, 0.0, 0.0, 0.0, 0.0, 0.0, 0.0, 0.0, 0.0, 0.0, 0.0, 0.0, 0.0, 0.0, 0.0, 0.0, 0.0, 0.0, 0.0, 0.0, 0.0, 0.0, 0.0, 0.0, 0.0, 0.0, 0.0, 0.0, 0.0, 0.0, 0.0, 0.0, 0.0, 0.0, 0.0, 0.0, 0.0, 0.0, 0.0, 0.0, 0.0, 0.0, 0.0, 0.0, 0.0, 0.0, 0.0, 0.0, 0.0, 0.0, 0.0, 0.0, 0.0, 0.0, 0.0, 0.0, 0.0, 0.0, 0.0, 0.0, 0.0, 0.0, 0.0, 0.0, 0.0, 0.0, 0.0, 0.0, 0.0, 0.0, 0.0, 0.0, 0.0, 0.0, 0.0, 0.0, 0.0, 0.0, 0.0, 0.0, 0.0, 0.0, 0.0, 0.0, 0.0, 0.0, 0.0, 0.0, 0.0, 0.0, 0.0, 0.0, 0.0, 0.0, 0.0, 0.0, 0.0, 0.0, 0.0, 0.0, 0.0, 0.0, 0.0, 0.0, 0.0, 0.0, 0.0, 0.0, 0.0, 0.0, 0.0, 0.0, 0.0, 0.0, 0.0, 0.0, 0.0, 0.0, 0.0, 0.0, 0.0, 0.0, 0.0, 0.0, 0.0, 0.0, 0.0, 0.0, 0.0, 0.0, 0.0, 0.0, 0.0, 0.0, 0.0, 0.0, 0.0, 0.0, 0.0, 0.0, 0.0, 0.0, 0.0, 0.0, 0.0, 0.0, 0.0, 0.0, 0.0, 0.0, 0.0, 0.0, 0.0, 0.0, 0.0, 0.0, 0.0, 0.0, 0.0, 0.0, 0.0, 0.0, 0.0, 0.0, 0.0, 0.0, 0.0, 0.0, 0.0, 0.0, 0.0, 0.0, 0.0, 0.0, 0.0, 0.0, 0.0, 0.0, 0.0, 0.0, 0.0, 0.0, 0.0, 0.0, 0.0, 0.0, 0.0, 0.0, 0.0, 0.0, 0.0, 0.0, 0.0])
me_cube_001.use_remesh_preserve_volume = False
me_cube_001.use_remesh_preserve_attributes = False
me_cube_001.use_mirror_vertex_groups = False
me_cube_001.update()
me_cylinder_002 = bpy.data.meshes.new('Cylinder.002')
me_cylinder_002.from_pydata([(-1.574e-07, 4.5, -0.9), (1.574e-07, 4.5, 0.9), (0.6707, 4.45, -0.9), (0.6707, 4.45, 0.9), (1.326, 4.3, -0.9), (1.326, 4.3, 0.9), (1.952, 4.054, -0.9), (1.952, 4.054, 0.9), (2.535, 3.718, -0.9), (2.535, 3.718, 0.9), (3.061, 3.299, -0.9), (3.061, 3.299, 0.9), (3.518, 2.806, -0.9), (3.518, 2.806, 0.9), (3.897, 2.25, -0.9), (3.897, 2.25, 0.9), (4.189, 1.644, -0.9), (4.189, 1.644, 0.9), (4.387, 1.001, -0.9), (4.387, 1.001, 0.9), (4.487, 0.3363, -0.9), (4.487, 0.3363, 0.9), (4.487, -0.3363, -0.9), (4.487, -0.3363, 0.9), (4.387, -1.001, -0.9), (4.387, -1.001, 0.9), (4.189, -1.644, -0.9), (4.189, -1.644, 0.9), (3.897, -2.25, -0.9), (3.897, -2.25, 0.9), (3.518, -2.806, -0.9), (3.518, -2.806, 0.9), (3.061, -3.299, -0.9), (3.061, -3.299, 0.9), (2.535, -3.718, -0.9), (2.535, -3.718, 0.9), (1.952, -4.054, -0.9), (1.952, -4.054, 0.9), (1.326, -4.3, -0.9), (1.326, -4.3, 0.9), (0.6707, -4.45, -0.9), (0.6707, -4.45, 0.9), (2.668e-06, -4.5, -0.9), (2.983e-06, -4.5, 0.9), (-0.6707, -4.45, -0.9), (-0.6707, -4.45, 0.9), (-1.326, -4.3, -0.9), (-1.326, -4.3, 0.9), (-1.952, -4.054, -0.9), (-1.952, -4.054, 0.9), (-2.535, -3.718, -0.9), (-2.535, -3.718, 0.9), (-3.061, -3.299, -0.9), (-3.061, -3.299, 0.9), (-3.518, -2.806, -0.9), (-3.518, -2.806, 0.9), (-3.897, -2.25, -0.9), (-3.897, -2.25, 0.9), (-4.189, -1.644, -0.9), (-4.189, -1.644, 0.9), (-4.387, -1.001, -0.9), (-4.387, -1.001, 0.9), (-4.487, -0.3363, -0.9), (-4.487, -0.3363, 0.9), (-4.487, 0.3363, -0.9), (-4.487, 0.3363, 0.9), (-4.387, 1.001, -0.9), (-4.387, 1.001, 0.9), (-4.189, 1.644, -0.9), (-4.189, 1.644, 0.9), (-3.897, 2.25, -0.9), (-3.897, 2.25, 0.9), (-3.518, 2.806, -0.9), (-3.518, 2.806, 0.9), (-3.061, 3.299, -0.9), (-3.061, 3.299, 0.9), (-2.535, 3.718, -0.9), (-2.535, 3.718, 0.9), (-1.952, 4.054, -0.9), (-1.952, 4.054, 0.9), (-1.326, 4.3, -0.9), (-1.326, 4.3, 0.9), (-0.6707, 4.45, -0.9), (-0.6707, 4.45, 0.9), (-1.574e-07, 3.244, -0.9), (1.574e-07, 3.244, 0.9), (0.4836, 3.208, -0.9), (0.4836, 3.208, 0.9), (0.9563, 3.1, -0.9), (0.9563, 3.1, 0.9), (1.408, 2.923, -0.9), (1.408, 2.923, 0.9), (1.828, 2.681, -0.9), (1.828, 2.681, 0.9), (2.207, 2.378, -0.9), (2.207, 2.378, 0.9), (2.537, 2.023, -0.9), (2.537, 2.023, 0.9), (2.81, 1.622, -0.9), (2.81, 1.622, 0.9), (3.02, 1.185, -0.9), (3.02, 1.185, 0.9), (3.163, 0.722, -0.9), (3.163, 0.722, 0.9), (3.235, 0.2425, -0.9), (3.235, 0.2425, 0.9), (3.235, -0.2425, -0.9), (3.235, -0.2425, 0.9), (3.163, -0.722, -0.9), (3.163, -0.722, 0.9), (3.02, -1.185, -0.9), (3.02, -1.185, 0.9), (2.81, -1.622, -0.9), (2.81, -1.622, 0.9), (2.537, -2.023, -0.9), (2.537, -2.023, 0.9), (2.207, -2.378, -0.9), (2.207, -2.378, 0.9), (1.828, -2.681, -0.9), (1.828, -2.681, 0.9), (1.408, -2.923, -0.9), (1.408, -2.923, 0.9), (0.9563, -3.1, -0.9), (0.9563, -3.1, 0.9), (0.4836, -3.208, -0.9), (0.4836, -3.208, 0.9), (2.668e-06, -3.244, -0.9), (2.983e-06, -3.244, 0.9), (-0.4836, -3.208, -0.9), (-0.4836, -3.208, 0.9), (-0.9563, -3.1, -0.9), (-0.9563, -3.1, 0.9), (-1.408, -2.923, -0.9), (-1.408, -2.923, 0.9), (-1.828, -2.681, -0.9), (-1.828, -2.681, 0.9), (-2.207, -2.378, -0.9), (-2.207, -2.378, 0.9), (-2.537, -2.023, -0.9), (-2.537, -2.023, 0.9), (-2.81, -1.622, -0.9), (-2.81, -1.622, 0.9), (-3.02, -1.185, -0.9), (-3.02, -1.185, 0.9), (-3.163, -0.722, -0.9), (-3.163, -0.722, 0.9), (-3.235, -0.2425, -0.9), (-3.235, -0.2425, 0.9), (-3.235, 0.2425, -0.9), (-3.235, 0.2425, 0.9), (-3.163, 0.722, -0.9), (-3.163, 0.722, 0.9), (-3.02, 1.185, -0.9), (-3.02, 1.185, 0.9), (-2.81, 1.622, -0.9), (-2.81, 1.622, 0.9), (-2.537, 2.023, -0.9), (-2.537, 2.023, 0.9), (-2.207, 2.378, -0.9), (-2.207, 2.378, 0.9), (-1.828, 2.681, -0.9), (-1.828, 2.681, 0.9), (-1.408, 2.923, -0.9), (-1.408, 2.923, 0.9), (-0.9564, 3.1, -0.9), (-0.9564, 3.1, 0.9), (-0.4836, 3.208, -0.9), (-0.4836, 3.208, 0.9), (-0.05752, 5.268, -0.9), (-0.05752, 5.268, 0.9), (1.608, 5.017, 0.9), (1.608, 5.017, -0.9), (2.234, 4.771, -0.9), (2.234, 4.771, 0.9), (3.625, 3.822, 0.9), (3.625, 3.822, -0.9), (4.083, 3.329, -0.9), (4.083, 3.329, 0.9), (4.924, 1.871, 0.9), (4.924, 1.871, -0.9), (5.123, 1.228, -0.9), (5.123, 1.228, 0.9), (5.249, -0.451, 0.9), (5.249, -0.451, -0.9), (5.148, -1.116, -0.9), (5.148, -1.116, 0.9), (4.533, -2.684, 0.9), (4.533, -2.684, -0.9), (4.154, -3.239, -0.9), (4.154, -3.239, 0.9), (2.92, -4.385, 0.9), (2.92, -4.385, -0.9), (2.337, -4.721, -0.9), (2.337, -4.721, 0.9), (0.7282, -5.217, 0.9), (0.7282, -5.217, -0.9), (0.05753, -5.268, -0.9), (0.05753, -5.268, 0.9), (-1.608, -5.017, 0.9), (-1.608, -5.017, -0.9), (-2.234, -4.771, -0.9), (-2.234, -4.771, 0.9), (-3.625, -3.822, 0.9), (-3.625, -3.822, -0.9), (-4.083, -3.329, -0.9), (-4.083, -3.329, 0.9), (-4.924, -1.871, 0.9), (-4.924, -1.871, -0.9), (-5.123, -1.228, -0.9), (-5.123, -1.228, 0.9), (-5.249, 0.451, 0.9), (-5.249, 0.451, -0.9), (-5.148, 1.116, -0.9), (-5.148, 1.116, 0.9), (-4.533, 2.684, 0.9), (-4.533, 2.684, -0.9), (-4.154, 3.239, -0.9), (-4.154, 3.239, 0.9), (-2.92, 4.385, 0.9), (-2.92, 4.385, -0.9), (-2.337, 4.721, -0.9), (-2.337, 4.721, 0.9), (-0.7282, 5.217, 0.9), (-0.7282, 5.217, -0.9)], [], [(0, 1, 3, 2), (2, 3, 5, 4), (31, 30, 188, 189), (6, 7, 9, 8), (8, 9, 11, 10), (47, 49, 201, 198), (12, 13, 15, 14), (14, 15, 17, 16), (66, 64, 211, 212), (18, 19, 21, 20), (20, 21, 23, 22), (82, 83, 222, 223), (24, 25, 27, 26), (26, 27, 29, 28), (13, 12, 176, 177), (30, 31, 33, 32), (32, 33, 35, 34), (29, 31, 189, 186), (36, 37, 39, 38), (38, 39, 41, 40), (48, 46, 199, 200), (42, 43, 45, 44), (44, 45, 47, 46), (64, 65, 210, 211), (48, 49, 51, 50), (50, 51, 53, 52), (11, 13, 177, 174), (54, 55, 57, 56), (56, 57, 59, 58), (30, 28, 187, 188), (60, 61, 63, 62), (62, 63, 65, 64), (46, 47, 198, 199), (66, 67, 69, 68), (68, 69, 71, 70), (12, 10, 175, 176), (72, 73, 75, 74), (74, 75, 77, 76), (28, 29, 186, 187), (78, 79, 81, 80), (80, 81, 83, 82), (10, 11, 174, 175), (84, 86, 87, 85), (86, 88, 89, 87), (88, 90, 91, 89), (90, 92, 93, 91), (92, 94, 95, 93), (94, 96, 97, 95), (96, 98, 99, 97), (98, 100, 101, 99), (100, 102, 103, 101), (102, 104, 105, 103), (104, 106, 107, 105), (106, 108, 109, 107), (108, 110, 111, 109), (110, 112, 113, 111), (112, 114, 115, 113), (114, 116, 117, 115), (116, 118, 119, 117), (118, 120, 121, 119), (120, 122, 123, 121), (122, 124, 125, 123), (124, 126, 127, 125), (126, 128, 129, 127), (128, 130, 131, 129), (130, 132, 133, 131), (132, 134, 135, 133), (134, 136, 137, 135), (136, 138, 139, 137), (138, 140, 141, 139), (140, 142, 143, 141), (142, 144, 145, 143), (144, 146, 147, 145), (146, 148, 149, 147), (148, 150, 151, 149), (150, 152, 153, 151), (152, 154, 155, 153), (154, 156, 157, 155), (156, 158, 159, 157), (158, 160, 161, 159), (160, 162, 163, 161), (162, 164, 165, 163), (164, 166, 167, 165), (166, 84, 85, 167), (0, 2, 86, 84), (3, 1, 85, 87), (2, 4, 88, 86), (5, 3, 87, 89), (4, 6, 90, 88), (7, 5, 89, 91), (6, 8, 92, 90), (9, 7, 91, 93), (8, 10, 94, 92), (11, 9, 93, 95), (10, 12, 96, 94), (13, 11, 95, 97), (12, 14, 98, 96), (15, 13, 97, 99), (14, 16, 100, 98), (17, 15, 99, 101), (16, 18, 102, 100), (19, 17, 101, 103), (18, 20, 104, 102), (21, 19, 103, 105), (20, 22, 106, 104), (23, 21, 105, 107), (22, 24, 108, 106), (25, 23, 107, 109), (24, 26, 110, 108), (27, 25, 109, 111), (26, 28, 112, 110), (29, 27, 111, 113), (28, 30, 114, 112), (31, 29, 113, 115), (30, 32, 116, 114), (33, 31, 115, 117), (32, 34, 118, 116), (35, 33, 117, 119), (34, 36, 120, 118), (37, 35, 119, 121), (36, 38, 122, 120), (39, 37, 121, 123), (38, 40, 124, 122), (41, 39, 123, 125), (40, 42, 126, 124), (43, 41, 125, 127), (42, 44, 128, 126), (45, 43, 127, 129), (44, 46, 130, 128), (47, 45, 129, 131), (46, 48, 132, 130), (49, 47, 131, 133), (48, 50, 134, 132), (51, 49, 133, 135), (50, 52, 136, 134), (53, 51, 135, 137), (52, 54, 138, 136), (55, 53, 137, 139), (54, 56, 140, 138), (57, 55, 139, 141), (56, 58, 142, 140), (59, 57, 141, 143), (58, 60, 144, 142), (61, 59, 143, 145), (60, 62, 146, 144), (63, 61, 145, 147), (62, 64, 148, 146), (65, 63, 147, 149), (64, 66, 150, 148), (67, 65, 149, 151), (66, 68, 152, 150), (69, 67, 151, 153), (68, 70, 154, 152), (71, 69, 153, 155), (70, 72, 156, 154), (73, 71, 155, 157), (72, 74, 158, 156), (75, 73, 157, 159), (74, 76, 160, 158), (77, 75, 159, 161), (76, 78, 162, 160), (79, 77, 161, 163), (78, 80, 164, 162), (81, 79, 163, 165), (80, 82, 166, 164), (83, 81, 165, 167), (82, 0, 84, 166), (1, 83, 167, 85), (171, 170, 173, 172), (175, 174, 177, 176), (179, 178, 181, 180), (183, 182, 185, 184), (187, 186, 189, 188), (191, 190, 193, 192), (195, 194, 197, 196), (199, 198, 201, 200), (203, 202, 205, 204), (207, 206, 209, 208), (211, 210, 213, 212), (215, 214, 217, 216), (219, 218, 221, 220), (223, 222, 169, 168), (0, 82, 223, 168), (65, 67, 213, 210), (49, 48, 200, 201), (83, 1, 169, 222), (67, 66, 212, 213), (16, 17, 178, 179), (34, 35, 190, 191), (18, 16, 179, 180), (52, 53, 202, 203), (36, 34, 191, 192), (17, 19, 181, 178), (70, 71, 214, 215), (54, 52, 203, 204), (35, 37, 193, 190), (19, 18, 180, 181), (72, 70, 215, 216), (53, 55, 205, 202), (37, 36, 192, 193), (1, 0, 168, 169), (71, 73, 217, 214), (55, 54, 204, 205), (73, 72, 216, 217), (4, 5, 170, 171), (22, 23, 182, 183), (6, 4, 171, 172), (40, 41, 194, 195), (24, 22, 183, 184), (5, 7, 173, 170), (58, 59, 206, 207), (42, 40, 195, 196), (23, 25, 185, 182), (7, 6, 172, 173), (76, 77, 218, 219), (60, 58, 207, 208), (41, 43, 197, 194), (25, 24, 184, 185), (78, 76, 219, 220), (59, 61, 209, 206), (43, 42, 196, 197), (77, 79, 221, 218), (61, 60, 208, 209), (79, 78, 220, 221)])
me_cylinder_002.polygons.foreach_set('use_smooth', [True] * 224)
_uv = me_cylinder_002.uv_layers.new(name='UVMap')
_uv.uv.foreach_set('vector', [0.3461, 0.7968, 0.3461, 0.6952, 0.3784, 0.6952, 0.3784, 0.7968, 0.3784, 0.7968, 0.3784, 0.6952, 0.4106, 0.6952, 0.4106, 0.7968, 0.06668, 0.8621, 0.06668, 0.9637, 0.03334, 0.9637, 0.03334, 0.8621, 0.4623, 0.7968, 0.4623, 0.8984, 0.4322, 0.8984, 0.4322, 0.7968, 0.4322, 0.7968, 0.4322, 0.8984, 0.4042, 0.8984, 0.4042, 0.7968, 0.4639, 0.2589, 0.4567, 0.2219, 0.4928, 0.2122, 0.5, 0.2492, 0.3966, 0.5935, 0.3966, 0.6952, 0.3729, 0.6952, 0.3729, 0.5935, 0.3729, 0.5935, 0.3729, 0.6952, 0.3461, 0.6952, 0.3461, 0.5935, 0.7338, 0.5501, 0.7662, 0.5501, 0.7662, 0.5935, 0.7338, 0.5935, 0.538, 0.6952, 0.538, 0.7968, 0.5071, 0.7968, 0.5071, 0.6952, 0.5071, 0.6952, 0.5071, 0.7968, 0.4751, 0.7968, 0.4751, 0.6952, 0.2091, 0.8427, 0.2091, 0.9443, 0.1731, 0.9443, 0.1731, 0.8427, 0.6637, 0.6952, 0.6637, 0.7968, 0.6318, 0.7968, 0.6318, 0.6952, 0.6318, 0.6952, 0.6318, 0.7968, 0.6009, 0.7968, 0.6009, 0.6952, 0.3966, 0.6952, 0.3966, 0.5935, 0.4255, 0.5935, 0.4255, 0.6952, 0.5842, 0.5935, 0.5842, 0.6952, 0.5575, 0.6952, 0.5575, 0.5935, 0.5575, 0.5935, 0.5575, 0.6952, 0.5338, 0.6952, 0.5338, 0.5935, 0.329, 0.5332, 0.3582, 0.5168, 0.3742, 0.5559, 0.3451, 0.5724, 0.7218, 0.6952, 0.7218, 0.7968, 0.6938, 0.7968, 0.6938, 0.6952, 0.6938, 0.6952, 0.6938, 0.7968, 0.6637, 0.7968, 0.6637, 0.6952, 0.9567, 0.3717, 0.9639, 0.3346, 1.0, 0.3443, 0.9928, 0.3813, 0.4106, 0.7968, 0.4106, 0.6952, 0.4429, 0.6952, 0.4429, 0.7968, 0.4429, 0.7968, 0.4429, 0.6952, 0.4751, 0.6952, 0.4751, 0.7968, 0.7634, 0.5935, 0.7634, 0.6952, 0.7264, 0.6952, 0.7264, 0.5935, 0.5204, 0.7968, 0.5204, 0.8984, 0.4903, 0.8984, 0.4903, 0.7968, 0.4903, 0.7968, 0.4903, 0.8984, 0.4623, 0.8984, 0.4623, 0.7968, 0.07125, 0.4399, 0.09141, 0.4696, 0.06248, 0.4967, 0.04232, 0.467, 0.6131, 0.6952, 0.6131, 0.5935, 0.6368, 0.5935, 0.6368, 0.6952, 0.6368, 0.6952, 0.6368, 0.5935, 0.6635, 0.5935, 0.6635, 0.6952, 0.8582, 0.07678, 0.829, 0.0603, 0.8451, 0.02115, 0.8742, 0.03763, 0.6635, 0.6952, 0.6635, 0.5935, 0.6944, 0.5935, 0.6944, 0.6952, 0.6944, 0.6952, 0.6944, 0.5935, 0.7264, 0.5935, 0.7264, 0.6952, 0.7027, 0.8984, 0.7027, 0.7968, 0.7388, 0.7968, 0.7388, 0.8984, 0.6009, 0.6952, 0.6009, 0.7968, 0.5689, 0.7968, 0.5689, 0.6952, 0.5689, 0.6952, 0.5689, 0.7968, 0.538, 0.7968, 0.538, 0.6952, 0.5914, 0.124, 0.5713, 0.1537, 0.5423, 0.1266, 0.5625, 0.0969, 0.5048, 0.5935, 0.5048, 0.6952, 0.4781, 0.6952, 0.4781, 0.5935, 0.4781, 0.5935, 0.4781, 0.6952, 0.4544, 0.6952, 0.4544, 0.5935, 0.1, 0.8621, 0.1, 0.9637, 0.06668, 0.9637, 0.06668, 0.8621, 0.4042, 0.7968, 0.4042, 0.8984, 0.3762, 0.8984, 0.3762, 0.7968, 0.3762, 0.7968, 0.3762, 0.8984, 0.3461, 0.8984, 0.3461, 0.7968, 0.5864, 0.8984, 0.5864, 1.0, 0.5574, 1.0, 0.5574, 0.8984, 0.2596, 0.6908, 0.2596, 0.7181, 0.1731, 0.7181, 0.1731, 0.6908, 0.2596, 0.7181, 0.2596, 0.7454, 0.1731, 0.7454, 0.1731, 0.7181, 0.2596, 0.7454, 0.2596, 0.7721, 0.1731, 0.7721, 0.1731, 0.7454, 0.2596, 0.7721, 0.2596, 0.7976, 0.1731, 0.7976, 0.1731, 0.7721, 0.2596, 0.7976, 0.2596, 0.8213, 0.1731, 0.8213, 0.1731, 0.7976, 0.2596, 0.8213, 0.2596, 0.8427, 0.1731, 0.8427, 0.1731, 0.8213, 0.08654, 0.5935, 0.08654, 0.6136, 0.0, 0.6136, 6.447e-09, 0.5935, 0.08654, 0.6136, 0.08654, 0.6362, 9.671e-09, 0.6362, 0.0, 0.6136, 0.08654, 0.6362, 0.08654, 0.6609, 6.447e-09, 0.6609, 9.671e-09, 0.6362, 0.08654, 0.6609, 0.08654, 0.6871, 1.612e-08, 0.6871, 6.447e-09, 0.6609, 0.08654, 0.6871, 0.08654, 0.7141, 1.289e-08, 0.7141, 1.612e-08, 0.6871, 0.08654, 0.7141, 0.08654, 0.7415, 2.579e-08, 0.7415, 1.289e-08, 0.7141, 0.08654, 0.7415, 0.08654, 0.7686, 3.224e-08, 0.7686, 2.579e-08, 0.7415, 0.08654, 0.7686, 0.08654, 0.7947, 4.191e-08, 0.7947, 3.224e-08, 0.7686, 0.08654, 0.7947, 0.08654, 0.8194, 5.158e-08, 0.8194, 4.191e-08, 0.7947, 0.08654, 0.8194, 0.08654, 0.842, 6.447e-08, 0.842, 5.158e-08, 0.8194, 0.08654, 0.842, 0.08654, 0.8621, 8.059e-08, 0.8621, 6.447e-08, 0.842, 0.2596, 0.8427, 0.2596, 0.8213, 0.3461, 0.8213, 0.3461, 0.8427, 0.2596, 0.8213, 0.2596, 0.7976, 0.3461, 0.7976, 0.3461, 0.8213, 0.2596, 0.7976, 0.2596, 0.7721, 0.3461, 0.7721, 0.3461, 0.7976, 0.2596, 0.7721, 0.2596, 0.7454, 0.3461, 0.7454, 0.3461, 0.7721, 0.2596, 0.7454, 0.2596, 0.7181, 0.3461, 0.7181, 0.3461, 0.7454, 0.2596, 0.7181, 0.2596, 0.6908, 0.3461, 0.6908, 0.3461, 0.7181, 0.2596, 0.6908, 0.2596, 0.6641, 0.3461, 0.6641, 0.3461, 0.6908, 0.2596, 0.6641, 0.2596, 0.6387, 0.3461, 0.6387, 0.3461, 0.6641, 0.2596, 0.6387, 0.2596, 0.615, 0.3461, 0.615, 0.3461, 0.6387, 0.2596, 0.615, 0.2596, 0.5935, 0.3461, 0.5935, 0.3461, 0.615, 0.08654, 0.8621, 0.08654, 0.842, 0.1731, 0.842, 0.1731, 0.8621, 0.08654, 0.842, 0.08654, 0.8194, 0.1731, 0.8194, 0.1731, 0.842, 0.08654, 0.8194, 0.08654, 0.7947, 0.1731, 0.7947, 0.1731, 0.8194, 0.08654, 0.7947, 0.08654, 0.7686, 0.1731, 0.7686, 0.1731, 0.7947, 0.08654, 0.7686, 0.08654, 0.7415, 0.1731, 0.7415, 0.1731, 0.7686, 0.08654, 0.7415, 0.08654, 0.7141, 0.1731, 0.7141, 0.1731, 0.7415, 0.08654, 0.7141, 0.08654, 0.6871, 0.1731, 0.6871, 0.1731, 0.7141, 0.08654, 0.6871, 0.08654, 0.6609, 0.1731, 0.6609, 0.1731, 0.6871, 0.08654, 0.6609, 0.08654, 0.6362, 0.1731, 0.6362, 0.1731, 0.6609, 0.08654, 0.6362, 0.08654, 0.6136, 0.1731, 0.6136, 0.1731, 0.6362, 0.08654, 0.6136, 0.08654, 0.5935, 0.1731, 0.5935, 0.1731, 0.6136, 0.2596, 0.5935, 0.2596, 0.615, 0.1731, 0.615, 0.1731, 0.5935, 0.2596, 0.615, 0.2596, 0.6387, 0.1731, 0.6387, 0.1731, 0.615, 0.2596, 0.6387, 0.2596, 0.6641, 0.1731, 0.6641, 0.1731, 0.6387, 0.2596, 0.6641, 0.2596, 0.6908, 0.1731, 0.6908, 0.1731, 0.6641, 0.5361, 0.3346, 0.5337, 0.2968, 0.594, 0.2968, 0.5958, 0.3241, 0.03366, 0.2968, 0.03608, 0.2589, 0.09576, 0.2695, 0.09402, 0.2968, 0.5337, 0.2968, 0.5361, 0.2589, 0.5958, 0.2695, 0.594, 0.2968, 0.03608, 0.3346, 0.03366, 0.2968, 0.09402, 0.2968, 0.09576, 0.3241, 0.5361, 0.2589, 0.5433, 0.2219, 0.6009, 0.2428, 0.5958, 0.2695, 0.04327, 0.3717, 0.03608, 0.3346, 0.09576, 0.3241, 0.1009, 0.3508, 0.5433, 0.2219, 0.5551, 0.1866, 0.6095, 0.2173, 0.6009, 0.2428, 0.05509, 0.407, 0.04327, 0.3717, 0.1009, 0.3508, 0.1095, 0.3762, 0.5551, 0.1866, 0.5713, 0.1537, 0.6211, 0.1936, 0.6095, 0.2173, 0.07125, 0.4399, 0.05509, 0.407, 0.1095, 0.3762, 0.1211, 0.4, 0.5713, 0.1537, 0.5914, 0.124, 0.6357, 0.1722, 0.6211, 0.1936, 0.09141, 0.4696, 0.07125, 0.4399, 0.1211, 0.4, 0.1357, 0.4214, 0.5914, 0.124, 0.6151, 0.09816, 0.6527, 0.1536, 0.6357, 0.1722, 0.1151, 0.4954, 0.09141, 0.4696, 0.1357, 0.4214, 0.1527, 0.44, 0.6151, 0.09816, 0.6418, 0.07678, 0.672, 0.1382, 0.6527, 0.1536, 0.1418, 0.5168, 0.1151, 0.4954, 0.1527, 0.44, 0.172, 0.4554, 0.6418, 0.07678, 0.671, 0.0603, 0.693, 0.1263, 0.672, 0.1382, 0.171, 0.5332, 0.1418, 0.5168, 0.172, 0.4554, 0.193, 0.4673, 0.671, 0.0603, 0.7019, 0.04911, 0.7153, 0.1182, 0.693, 0.1263, 0.2019, 0.5444, 0.171, 0.5332, 0.193, 0.4673, 0.2153, 0.4753, 0.7019, 0.04911, 0.7338, 0.04345, 0.7383, 0.1141, 0.7153, 0.1182, 0.2338, 0.5501, 0.2019, 0.5444, 0.2153, 0.4753, 0.2383, 0.4794, 0.7338, 0.04345, 0.7662, 0.04345, 0.7617, 0.1141, 0.7383, 0.1141, 0.2662, 0.5501, 0.2338, 0.5501, 0.2383, 0.4794, 0.2617, 0.4794, 0.7662, 0.04345, 0.7981, 0.04911, 0.7847, 0.1182, 0.7617, 0.1141, 0.2981, 0.5444, 0.2662, 0.5501, 0.2617, 0.4794, 0.2847, 0.4753, 0.7981, 0.04911, 0.829, 0.0603, 0.807, 0.1263, 0.7847, 0.1182, 0.329, 0.5332, 0.2981, 0.5444, 0.2847, 0.4753, 0.307, 0.4673, 0.829, 0.0603, 0.8582, 0.07678, 0.828, 0.1382, 0.807, 0.1263, 0.3582, 0.5168, 0.329, 0.5332, 0.307, 0.4673, 0.328, 0.4554, 0.8582, 0.07678, 0.8849, 0.09816, 0.8473, 0.1536, 0.828, 0.1382, 0.3849, 0.4954, 0.3582, 0.5168, 0.328, 0.4554, 0.3473, 0.44, 0.8849, 0.09816, 0.9086, 0.124, 0.8643, 0.1722, 0.8473, 0.1536, 0.4086, 0.4696, 0.3849, 0.4954, 0.3473, 0.44, 0.3643, 0.4214, 0.9086, 0.124, 0.9287, 0.1537, 0.8789, 0.1936, 0.8643, 0.1722, 0.4287, 0.4399, 0.4086, 0.4696, 0.3643, 0.4214, 0.3789, 0.4, 0.9287, 0.1537, 0.9449, 0.1866, 0.8905, 0.2173, 0.8789, 0.1936, 0.4449, 0.407, 0.4287, 0.4399, 0.3789, 0.4, 0.3905, 0.3762, 0.9449, 0.1866, 0.9567, 0.2219, 0.8991, 0.2428, 0.8905, 0.2173, 0.4567, 0.3717, 0.4449, 0.407, 0.3905, 0.3762, 0.3991, 0.3508, 0.9567, 0.2219, 0.9639, 0.2589, 0.9042, 0.2695, 0.8991, 0.2428, 0.4639, 0.3346, 0.4567, 0.3717, 0.3991, 0.3508, 0.4042, 0.3241, 0.9639, 0.2589, 0.9663, 0.2968, 0.906, 0.2968, 0.9042, 0.2695, 0.4663, 0.2968, 0.4639, 0.3346, 0.4042, 0.3241, 0.406, 0.2968, 0.9663, 0.2968, 0.9639, 0.3346, 0.9042, 0.3241, 0.906, 0.2968, 0.4639, 0.2589, 0.4663, 0.2968, 0.406, 0.2968, 0.4042, 0.2695, 0.9639, 0.3346, 0.9567, 0.3717, 0.8991, 0.3508, 0.9042, 0.3241, 0.4567, 0.2219, 0.4639, 0.2589, 0.4042, 0.2695, 0.3991, 0.2428, 0.9567, 0.3717, 0.9449, 0.407, 0.8905, 0.3762, 0.8991, 0.3508, 0.4449, 0.1866, 0.4567, 0.2219, 0.3991, 0.2428, 0.3905, 0.2173, 0.9449, 0.407, 0.9287, 0.4399, 0.8789, 0.4, 0.8905, 0.3762, 0.4287, 0.1537, 0.4449, 0.1866, 0.3905, 0.2173, 0.3789, 0.1936, 0.9287, 0.4399, 0.9086, 0.4696, 0.8643, 0.4214, 0.8789, 0.4, 0.4086, 0.124, 0.4287, 0.1537, 0.3789, 0.1936, 0.3643, 0.1722, 0.9086, 0.4696, 0.8849, 0.4954, 0.8473, 0.44, 0.8643, 0.4214, 0.3849, 0.09816, 0.4086, 0.124, 0.3643, 0.1722, 0.3473, 0.1536, 0.8849, 0.4954, 0.8582, 0.5168, 0.828, 0.4554, 0.8473, 0.44, 0.3582, 0.07678, 0.3849, 0.09816, 0.3473, 0.1536, 0.328, 0.1382, 0.8582, 0.5168, 0.829, 0.5332, 0.807, 0.4673, 0.828, 0.4554, 0.329, 0.0603, 0.3582, 0.07678, 0.328, 0.1382, 0.307, 0.1263, 0.829, 0.5332, 0.7981, 0.5444, 0.7847, 0.4753, 0.807, 0.4673, 0.2981, 0.04911, 0.329, 0.0603, 0.307, 0.1263, 0.2847, 0.1182, 0.7981, 0.5444, 0.7662, 0.5501, 0.7617, 0.4794, 0.7847, 0.4753, 0.2662, 0.04345, 0.2981, 0.04911, 0.2847, 0.1182, 0.2617, 0.1141, 0.7662, 0.5501, 0.7338, 0.5501, 0.7383, 0.4794, 0.7617, 0.4794, 0.2338, 0.04345, 0.2662, 0.04345, 0.2617, 0.1141, 0.2383, 0.1141, 0.7338, 0.5501, 0.7019, 0.5444, 0.7153, 0.4753, 0.7383, 0.4794, 0.2019, 0.04911, 0.2338, 0.04345, 0.2383, 0.1141, 0.2153, 0.1182, 0.7019, 0.5444, 0.671, 0.5332, 0.693, 0.4673, 0.7153, 0.4753, 0.171, 0.0603, 0.2019, 0.04911, 0.2153, 0.1182, 0.193, 0.1263, 0.671, 0.5332, 0.6418, 0.5168, 0.672, 0.4554, 0.693, 0.4673, 0.1418, 0.07678, 0.171, 0.0603, 0.193, 0.1263, 0.172, 0.1382, 0.6418, 0.5168, 0.6151, 0.4954, 0.6527, 0.44, 0.672, 0.4554, 0.1151, 0.09816, 0.1418, 0.07678, 0.172, 0.1382, 0.1527, 0.1536, 0.6151, 0.4954, 0.5914, 0.4696, 0.6357, 0.4214, 0.6527, 0.44, 0.09141, 0.124, 0.1151, 0.09816, 0.1527, 0.1536, 0.1357, 0.1722, 0.5914, 0.4696, 0.5713, 0.4399, 0.6211, 0.4, 0.6357, 0.4214, 0.07125, 0.1537, 0.09141, 0.124, 0.1357, 0.1722, 0.1211, 0.1936, 0.5713, 0.4399, 0.5551, 0.407, 0.6095, 0.3762, 0.6211, 0.4, 0.05509, 0.1866, 0.07125, 0.1537, 0.1211, 0.1936, 0.1095, 0.2173, 0.5551, 0.407, 0.5433, 0.3717, 0.601, 0.3508, 0.6095, 0.3762, 0.04327, 0.2219, 0.05509, 0.1866, 0.1095, 0.2173, 0.101, 0.2428, 0.5433, 0.3717, 0.5361, 0.3346, 0.5958, 0.3241, 0.601, 0.3508, 0.03608, 0.2589, 0.04327, 0.2219, 0.101, 0.2428, 0.09576, 0.2695, 0.8397, 0.7968, 0.8397, 0.8984, 0.8082, 0.8984, 0.8082, 0.7968, 0.7353, 0.8984, 0.7353, 1.0, 0.71, 1.0, 0.71, 0.8984, 0.4332, 1.0, 0.4332, 0.8984, 0.4623, 0.8984, 0.4623, 1.0, 0.1731, 0.8621, 0.1731, 0.9637, 0.1407, 0.9637, 0.1407, 0.8621, 0.4041, 1.0, 0.4041, 0.8984, 0.4332, 0.8984, 0.4332, 1.0, 0.4029, 0.8984, 0.4029, 1.0, 0.3777, 1.0, 0.3777, 0.8984, 0.7995, 0.6952, 0.7995, 0.5935, 0.831, 0.5935, 0.831, 0.6952, 0.3777, 0.8984, 0.3777, 1.0, 0.3461, 1.0, 0.3461, 0.8984, 0.71, 0.8984, 0.71, 1.0, 0.6847, 1.0, 0.6847, 0.8984, 0.5206, 0.8984, 0.5206, 1.0, 0.4915, 1.0, 0.4915, 0.8984, 0.1324, 0.8621, 0.1324, 0.9637, 0.1, 0.9637, 0.1, 0.8621, 0.4915, 0.8984, 0.4915, 1.0, 0.4623, 1.0, 0.4623, 0.8984, 0.6595, 1.0, 0.6595, 0.8984, 0.6847, 0.8984, 0.6847, 1.0, 0.8264, 0.6952, 0.8264, 0.7968, 0.7949, 0.7968, 0.7949, 0.6952, 0.5361, 0.3346, 0.5433, 0.3717, 0.5072, 0.3813, 0.5, 0.3443, 0.2662, 0.04345, 0.2338, 0.04345, 0.2338, 0.0, 0.2662, 3.028e-08, 0.6666, 0.7968, 0.6666, 0.8984, 0.6305, 0.8984, 0.6305, 0.7968, 0.04327, 0.2219, 0.03608, 0.2589, 0.0, 0.2492, 0.007195, 0.2122, 0.5574, 0.7968, 0.5574, 0.8984, 0.5204, 0.8984, 0.5204, 0.7968, 0.3128, 0.9443, 0.3128, 0.8427, 0.3461, 0.8427, 0.3461, 0.9443, 0.5338, 0.5935, 0.5338, 0.6952, 0.5048, 0.6952, 0.5048, 0.5935, 0.671, 0.0603, 0.6418, 0.07678, 0.6258, 0.03763, 0.6549, 0.02115, 0.5206, 1.0, 0.5206, 0.8984, 0.5495, 0.8984, 0.5495, 1.0, 0.9287, 0.1537, 0.9086, 0.124, 0.9375, 0.0969, 0.9577, 0.1266, 0.1418, 0.5168, 0.171, 0.5332, 0.1549, 0.5724, 0.1258, 0.5559, 0.7748, 0.8984, 0.7748, 0.7968, 0.8082, 0.7968, 0.8082, 0.8984, 0.9086, 0.4696, 0.9287, 0.4399, 0.9577, 0.467, 0.9375, 0.4967, 0.4086, 0.4696, 0.4287, 0.4399, 0.4577, 0.467, 0.4375, 0.4967, 0.2425, 0.8427, 0.2425, 0.9443, 0.2091, 0.9443, 0.2091, 0.8427, 0.6418, 0.5168, 0.671, 0.5332, 0.6549, 0.5724, 0.6258, 0.5559, 0.4287, 0.1537, 0.4086, 0.124, 0.4375, 0.0969, 0.4577, 0.1266, 0.6305, 1.0, 0.6305, 0.8984, 0.6595, 0.8984, 0.6595, 1.0, 0.7949, 0.6952, 0.7949, 0.7968, 0.7588, 0.7968, 0.7588, 0.6952, 0.171, 0.0603, 0.1418, 0.07678, 0.1258, 0.03763, 0.1549, 0.02115, 0.6131, 0.5935, 0.6131, 0.6952, 0.5842, 0.6952, 0.5842, 0.5935, 1.289e-08, 0.9637, 0.0, 0.8621, 0.03334, 0.8621, 0.03334, 0.9637, 0.6305, 0.7968, 0.6305, 0.8984, 0.5945, 0.8984, 0.5945, 0.7968, 0.5574, 0.8984, 0.5574, 0.7968, 0.5945, 0.7968, 0.5945, 0.8984, 0.5433, 0.2219, 0.5361, 0.2589, 0.5, 0.2492, 0.5072, 0.2122, 0.6666, 0.8984, 0.6666, 0.7968, 0.7027, 0.7968, 0.7027, 0.8984, 0.7662, 0.04345, 0.7338, 0.04345, 0.7338, 0.0, 0.7662, 0.0, 0.03608, 0.3346, 0.04327, 0.3717, 0.007195, 0.3813, 1.032e-07, 0.3443, 0.2795, 0.9443, 0.2795, 0.8427, 0.3128, 0.8427, 0.3128, 0.9443, 0.9639, 0.2589, 0.9567, 0.2219, 0.9928, 0.2122, 1.0, 0.2492, 0.2338, 0.5501, 0.2662, 0.5501, 0.2662, 0.5935, 0.2338, 0.5935, 0.7748, 0.7968, 0.7748, 0.8984, 0.7388, 0.8984, 0.7388, 0.7968, 0.4544, 0.5935, 0.4544, 0.6952, 0.4255, 0.6952, 0.4255, 0.5935, 0.829, 0.5332, 0.8582, 0.5168, 0.8742, 0.5559, 0.8451, 0.5724, 0.4567, 0.3717, 0.4639, 0.3346, 0.5, 0.3443, 0.4928, 0.3813, 0.7218, 0.7968, 0.7218, 0.6952, 0.7588, 0.6952, 0.7588, 0.7968, 0.5713, 0.4399, 0.5914, 0.4696, 0.5625, 0.4967, 0.5423, 0.467, 0.3582, 0.07678, 0.329, 0.0603, 0.3451, 0.02115, 0.3742, 0.03763, 0.7634, 0.6952, 0.7634, 0.5935, 0.7995, 0.5935, 0.7995, 0.6952, 0.09141, 0.124, 0.07125, 0.1537, 0.04232, 0.1266, 0.06248, 0.0969, 0.2425, 0.9443, 0.2425, 0.8427, 0.2758, 0.8427, 0.2758, 0.9443, 0.6016, 1.0, 0.6016, 0.8984, 0.6305, 0.8984, 0.6305, 1.0])
me_cylinder_002.use_remesh_preserve_volume = False
me_cylinder_002.use_remesh_preserve_attributes = False
me_cylinder_002.use_mirror_vertex_groups = False
me_cylinder_002.update()
me_cube_003 = bpy.data.meshes.new('Cube.003')
me_cube_003.from_pydata([(1.0, -2.98e-07, -2.98e-07), (1.0, 0.5, 5.0), (1.0, 0.5503, 4.329), (1.0, 3.999, 0.6128), (1.0, 4.664, 0.5126), (1.0, 2.75, 1.103), (1.0, 2.194, 1.482), (1.0, 3.356, 0.8111), (1.0, 0.6999, 3.674), (1.0, 0.9456, 3.048), (1.0, 1.701, 1.939), (1.0, 1.282, 2.465), (-1.0, 1.282, 2.465), (1.0, -4.346e-07, 3.125), (1.0, -4.619e-07, 3.75), (1.0, -4.893e-07, 4.375), (-1.0, -4.893e-07, 4.375), (-1.0, -4.619e-07, 3.75), (-1.0, -4.346e-07, 3.125), (1.0, -4.073e-07, 2.5), (-1.0, 2.727, -1.788e-07), (-1.0, 1.818, -2.185e-07), (1.0, 0.9091, -2.583e-07), (1.0, 1.818, -2.185e-07), (1.0, 2.727, -1.788e-07), (1.0, 3.636, -1.391e-07), (1.0, 4.545, -9.934e-08), (-1.0, 5.0, 0.5126), (1.0, 5.0, 0.5126), (-1.0, 5.0, -7.947e-08), (1.0, -5.166e-07, 5.0), (1.0, 5.0, 3.795e-06), (-1.0, -2.98e-07, -2.98e-07), (-1.0, 0.5, 5.0), (-1.0, 0.5503, 4.329), (-1.0, 3.999, 0.6128), (-1.0, 4.664, 0.5126), (-1.0, 2.75, 1.103), (-1.0, 2.194, 1.482), (-1.0, 3.356, 0.8111), (-1.0, 0.6999, 3.674), (-1.0, 0.9456, 3.048), (-1.0, 1.701, 1.939), (-1.0, -5.166e-07, 5.0), (-1.0, -4.073e-07, 2.5), (-1.0, 0.9091, -2.583e-07), (-1.0, 3.636, -1.391e-07), (-1.0, 4.545, -9.934e-08)], [], [(22, 0, 32, 45), (37, 5, 7, 39), (39, 7, 3, 35), (35, 3, 4, 36), (41, 9, 11, 12), (38, 6, 5, 37), (34, 2, 8, 40), (12, 11, 10, 42), (40, 8, 9, 41), (33, 1, 2, 34), (42, 10, 6, 38), (32, 0, 19, 44), (17, 14, 15, 16), (18, 13, 14, 17), (44, 19, 13, 18), (16, 15, 30, 43), (31, 26, 47, 29), (26, 25, 46, 47), (25, 24, 20, 46), (24, 23, 21, 20), (23, 22, 45, 21), (36, 4, 28, 27), (28, 4, 26, 31), (4, 3, 25, 26), (3, 7, 24, 25), (7, 5, 23, 24), (5, 6, 22, 23), (6, 10, 0, 22), (10, 11, 19, 0), (11, 9, 13, 19), (9, 8, 14, 13), (8, 2, 15, 14), (2, 1, 30, 15), (27, 36, 47, 29), (36, 35, 46, 47), (35, 39, 20, 46), (39, 37, 21, 20), (37, 38, 45, 21), (38, 42, 32, 45), (42, 12, 44, 32), (12, 41, 18, 44), (41, 40, 17, 18), (40, 34, 16, 17), (34, 33, 43, 16), (43, 33, 1, 30), (27, 28, 31, 29)])
me_cube_003.polygons.foreach_set('use_smooth', [True] * 46)
_uv = me_cube_003.uv_layers.new(name='UVMap')
_uv.uv.foreach_set('vector', [0.6023, 0.75, 0.625, 0.75, 0.625, 1.0, 0.6023, 1.0, 0.1667, 0.6944, 0.1667, 0.8056, 0.1905, 0.8056, 0.1905, 0.6944, 0.1905, 0.6944, 0.1905, 0.8056, 0.2143, 0.8056, 0.2143, 0.6944, 0.2143, 0.6944, 0.2143, 0.8056, 0.2381, 0.8056, 0.2381, 0.6944, 0.07143, 0.6944, 0.07143, 0.8056, 0.09524, 0.8056, 0.09524, 0.6944, 0.1429, 0.6944, 0.1429, 0.8056, 0.1667, 0.8056, 0.1667, 0.6944, 0.02381, 0.6944, 0.02381, 0.8056, 0.04762, 0.8056, 0.04762, 0.6944, 0.09524, 0.6944, 0.09524, 0.8056, 0.119, 0.8056, 0.119, 0.6944, 0.04762, 0.6944, 0.04762, 0.8056, 0.07143, 0.8056, 0.07143, 0.6944, -5.402e-07, 0.6944, -5.402e-07, 0.8056, 0.02381, 0.8056, 0.02381, 0.6944, 0.119, 0.6944, 0.119, 0.8056, 0.1429, 0.8056, 0.1429, 0.6944, 0.875, 0.75, 0.625, 0.75, 0.625, 0.6875, 0.875, 0.6875, 0.875, 0.6562, 0.625, 0.6562, 0.625, 0.6406, 0.875, 0.6406, 0.875, 0.6719, 0.625, 0.6719, 0.625, 0.6562, 0.875, 0.6562, 0.875, 0.6875, 0.625, 0.6875, 0.625, 0.6719, 0.875, 0.6719, 0.875, 0.6406, 0.625, 0.6406, 0.625, 0.625, 0.875, 0.625, 0.5, 0.75, 0.5114, 0.75, 0.5114, 1.0, 0.5, 1.0, 0.5114, 0.75, 0.5341, 0.75, 0.5341, 1.0, 0.5114, 1.0, 0.5341, 0.75, 0.5568, 0.75, 0.5568, 1.0, 0.5341, 1.0, 0.5568, 0.75, 0.5795, 0.75, 0.5795, 1.0, 0.5568, 1.0, 0.5795, 0.75, 0.6023, 0.75, 0.6023, 1.0, 0.5795, 1.0, 0.2381, 0.6944, 0.2381, 0.8056, 0.25, 0.8056, 0.25, 0.6944, 0.25, 0.8056, 0.2381, 0.8056, 0.5114, 0.75, 0.5, 0.75, 0.2381, 0.8056, 0.2143, 0.8056, 0.5341, 0.75, 0.5114, 0.75, 0.2143, 0.8056, 0.1905, 0.8056, 0.5568, 0.75, 0.5341, 0.75, 0.1905, 0.8056, 0.1667, 0.8056, 0.5795, 0.75, 0.5568, 0.75, 0.1667, 0.8056, 0.1429, 0.8056, 0.6023, 0.75, 0.5795, 0.75, 0.1429, 0.8056, 0.119, 0.8056, 0.625, 0.75, 0.6023, 0.75, 0.119, 0.8056, 0.09524, 0.8056, 0.625, 0.6875, 0.625, 0.75, 0.09524, 0.8056, 0.07143, 0.8056, 0.625, 0.6719, 0.625, 0.6875, 0.07143, 0.8056, 0.04762, 0.8056, 0.625, 0.6562, 0.625, 0.6719, 0.04762, 0.8056, 0.02381, 0.8056, 0.625, 0.6406, 0.625, 0.6562, 0.02381, 0.8056, -5.402e-07, 0.8056, 0.625, 0.625, 0.625, 0.6406, 0.25, 0.8056, 0.2381, 0.8056, 0.5114, 0.75, 0.5, 0.75, 0.2381, 0.8056, 0.2143, 0.8056, 0.5341, 0.75, 0.5114, 0.75, 0.2143, 0.8056, 0.1905, 0.8056, 0.5568, 0.75, 0.5341, 0.75, 0.1905, 0.8056, 0.1667, 0.8056, 0.5795, 0.75, 0.5568, 0.75, 0.1667, 0.8056, 0.1429, 0.8056, 0.6023, 0.75, 0.5795, 0.75, 0.1429, 0.8056, 0.119, 0.8056, 0.625, 0.75, 0.6023, 0.75, 0.119, 0.8056, 0.09524, 0.8056, 0.625, 0.6875, 0.625, 0.75, 0.09524, 0.8056, 0.07143, 0.8056, 0.625, 0.6719, 0.625, 0.6875, 0.07143, 0.8056, 0.04762, 0.8056, 0.625, 0.6562, 0.625, 0.6719, 0.04762, 0.8056, 0.02381, 0.8056, 0.625, 0.6406, 0.625, 0.6562, 0.02381, 0.8056, -5.402e-07, 0.8056, 0.625, 0.625, 0.625, 0.6406, 0.875, 0.625, -5.402e-07, 0.6944, -5.402e-07, 0.8056, 0.625, 0.625, 0.25, 0.8056, 0.25, 0.8056, 0.5, 0.75, 0.5, 0.75])
_uv.active_render = True
_uv = me_cube_003.uv_layers.new(name='UVMap.001')
_uv.uv.foreach_set('vector', [0.0, 0.0, 0.0, 0.0, 0.0, 0.0, 0.0, 0.0, 0.0, 0.0, 0.0, 0.0, 0.0, 0.0, 0.0, 0.0, 0.0, 0.0, 0.0, 0.0, 0.0, 0.0, 0.0, 0.0, 0.0, 0.0, 0.0, 0.0, 0.0, 0.0, 0.0, 0.0, 0.0, 0.0, 0.0, 0.0, 0.0, 0.0, 0.0, 0.0, 0.0, 0.0, 0.0, 0.0, 0.0, 0.0, 0.0, 0.0, 0.0, 0.0, 0.0, 0.0, 0.0, 0.0, 0.0, 0.0, 0.0, 0.0, 0.0, 0.0, 0.0, 0.0, 0.0, 0.0, 0.0, 0.0, 0.0, 0.0, 0.0, 0.0, 0.0, 0.0, 0.0, 0.0, 0.0, 0.0, 0.0, 0.0, 0.0, 0.0, 0.0, 0.0, 0.0, 0.0, 0.0, 0.0, 0.0, 0.0, 0.0, 0.0, 0.0, 0.0, 0.0, 0.0, 0.0, 0.0, 0.0, 0.0, 0.0, 0.0, 0.0, 0.0, 0.0, 0.0, 0.0, 0.0, 0.0, 0.0, 0.0, 0.0, 0.0, 0.0, 0.0, 0.0, 0.0, 0.0, 0.0, 0.0, 0.0, 0.0, 0.0, 0.0, 0.0, 0.0, 0.0, 0.0, 0.0, 0.0, 0.0, 0.0, 0.0, 0.0, 0.0, 0.0, 0.0, 0.0, 0.0, 0.0, 0.0, 0.0, 0.0, 0.0, 0.0, 0.0, 0.0, 0.0, 0.0, 0.0, 0.0, 0.0, 0.0, 0.0, 0.0, 0.0, 0.0, 0.0, 0.0, 0.0, 0.0, 0.0, 0.0, 0.0, 0.0, 0.0, 0.0, 0.0, 0.0, 0.0, 0.0, 0.0, 0.0, 0.0, 0.0, 0.0, 0.0, 0.0, 0.0, 0.0, 0.0, 0.0, 0.0, 0.0, 0.0, 0.0, 0.0, 0.0, 0.0, 0.0, 0.0, 0.0, 0.0, 0.0, 0.0, 0.0, 0.0, 0.0, 0.0, 0.0, 0.0, 0.0, 0.0, 0.0, 0.0, 0.0, 0.0, 0.0, 0.0, 0.0, 0.0, 0.0, 0.0, 0.0, 0.0, 0.0, 0.0, 0.0, 0.0, 0.0, 0.0, 0.0, 0.0, 0.0, 0.0, 0.0, 0.0, 0.0, 0.0, 0.0, 0.0, 0.0, 0.0, 0.0, 0.0, 0.0, 0.0, 0.0, 0.0, 0.0, 0.0, 0.0, 0.0, 0.0, 0.0, 0.0, 0.0, 0.0, 0.0, 0.0, 0.0, 0.0, 0.0, 0.0, 0.0, 0.0, 0.0, 0.0, 0.0, 0.0, 0.0, 0.0, 0.0, 0.0, 0.0, 0.0, 0.0, 0.0, 0.0, 0.0, 0.0, 0.0, 0.0, 0.0, 0.0, 0.0, 0.0, 0.0, 0.0, 0.0, 0.0, 0.0, 0.0, 0.0, 0.0, 0.0, 0.0, 0.0, 0.0, 0.0, 0.0, 0.0, 0.0, 0.0, 0.0, 0.0, 0.0, 0.0, 0.0, 0.0, 0.0, 0.0, 0.0, 0.0, 0.0, 0.0, 0.0, 0.0, 0.0, 0.0, 0.0, 0.0, 0.0, 0.0, 0.0, 0.0, 0.0, 0.0, 0.0, 0.0, 0.0, 0.0, 0.0, 0.0, 0.0, 0.0, 0.0, 0.0, 0.0, 0.0, 0.0, 0.0, 0.0, 0.0, 0.0, 0.0, 0.0, 0.0, 0.0, 0.0, 0.0, 0.0, 0.0, 0.0, 0.0, 0.0, 0.0, 0.0, 0.0, 0.0, 0.0, 0.0, 0.0, 0.0, 0.0, 0.0, 0.0, 0.0, 0.0, 0.0, 0.0, 0.0, 0.0, 0.0, 0.0, 0.0, 0.0, 0.0, 0.0, 0.0])
me_cube_003.use_remesh_preserve_volume = False
me_cube_003.use_remesh_preserve_attributes = False
me_cube_003.use_mirror_vertex_groups = False
me_cube_003.update()
me_cube_004 = bpy.data.meshes.new('Cube.004')
me_cube_004.from_pydata([(-1.0, -4.664, 0.5126), (-1.0, -5.0, 0.5126), (1.0, -5.0, 0.5126), (1.0, 5.96e-07, -5.96e-07), (1.0, -1.701, 1.939), (1.0, -3.356, 0.8111), (-1.0, -3.356, 0.8111), (1.0, -1.282, 2.465), (-1.0, -1.282, 2.465), (1.0, -3.999, 0.6128), (-1.0, -3.999, 0.6128), (1.0, -0.5503, 4.329), (-1.0, -0.5503, 4.329), (1.0, -0.6999, 3.674), (-1.0, -0.6999, 3.674), (1.0, -0.9456, 3.048), (-1.0, -0.9456, 3.048), (1.0, -0.5, 5.0), (1.0, -2.75, 1.103), (-1.0, -2.75, 1.103), (1.0, -4.664, 0.5126), (1.0, -2.194, 1.482), (-1.0, -2.194, 1.482), (-1.0, -0.9091, -6.647e-07), (1.0, -0.9091, -6.647e-07), (1.0, -2.727, -8.019e-07), (-1.0, -5.0, -9.735e-07), (1.0, 2.186e-07, 5.0), (1.0, 3.601e-07, 3.125), (1.0, 3.129e-07, 3.75), (1.0, 2.657e-07, 4.375), (1.0, 4.073e-07, 2.5), (1.0, -1.818, -7.333e-07), (1.0, -3.636, -8.706e-07), (1.0, -4.545, -9.392e-07), (1.0, -5.0, -9.735e-07), (-1.0, -0.5, 5.0), (-1.0, 2.186e-07, 5.0), (-1.0, 5.96e-07, -5.96e-07), (-1.0, -1.701, 1.939), (-1.0, 3.601e-07, 3.125), (-1.0, 3.129e-07, 3.75), (-1.0, 2.657e-07, 4.375), (-1.0, 4.073e-07, 2.5), (-1.0, -1.818, -7.333e-07), (-1.0, -2.727, -8.019e-07), (-1.0, -3.636, -8.706e-07), (-1.0, -4.545, -9.392e-07)], [], [(1, 2, 20, 0), (23, 38, 3, 24), (10, 9, 5, 6), (19, 18, 21, 22), (6, 5, 18, 19), (39, 4, 7, 8), (8, 7, 15, 16), (16, 15, 13, 14), (12, 11, 17, 36), (22, 21, 4, 39), (0, 20, 9, 10), (14, 13, 11, 12), (26, 47, 34, 35), (47, 46, 33, 34), (46, 45, 25, 33), (45, 44, 32, 25), (44, 23, 24, 32), (38, 37, 27, 3), (2, 20, 34, 35), (20, 9, 33, 34), (9, 5, 25, 33), (5, 18, 32, 25), (18, 21, 24, 32), (21, 4, 3, 24), (4, 7, 31, 3), (7, 15, 28, 31), (15, 13, 29, 28), (13, 11, 30, 29), (11, 17, 27, 30), (1, 0, 47, 26), (0, 10, 46, 47), (10, 6, 45, 46), (6, 19, 44, 45), (19, 22, 23, 44), (22, 39, 38, 23), (39, 8, 43, 38), (8, 16, 40, 43), (16, 14, 41, 40), (14, 12, 42, 41), (12, 36, 37, 42), (37, 36, 17, 27), (2, 1, 26, 35)])
me_cube_004.polygons.foreach_set('use_smooth', [True] * 42)
_uv = me_cube_004.uv_layers.new(name='UVMap')
_uv.uv.foreach_set('vector', [0.75, 0.6944, 0.75, 0.8056, 0.7619, 0.8056, 0.7619, 0.6944, 0.6023, 0.25, 0.625, 0.25, 0.625, 0.5, 0.6023, 0.5, 0.7857, 0.6944, 0.7857, 0.8056, 0.8095, 0.8056, 0.8095, 0.6944, 0.8333, 0.6944, 0.8333, 0.8056, 0.8571, 0.8056, 0.8571, 0.6944, 0.8095, 0.6944, 0.8095, 0.8056, 0.8333, 0.8056, 0.8333, 0.6944, 0.881, 0.6944, 0.881, 0.8056, 0.9048, 0.8056, 0.9048, 0.6944, 0.9048, 0.6944, 0.9048, 0.8056, 0.9286, 0.8056, 0.9286, 0.6944, 0.9286, 0.6944, 0.9286, 0.8056, 0.9524, 0.8056, 0.9524, 0.6944, 0.9762, 0.6944, 0.9762, 0.8056, 1.0, 0.8056, 1.0, 0.6944, 0.8571, 0.6944, 0.8571, 0.8056, 0.881, 0.8056, 0.881, 0.6944, 0.7619, 0.6944, 0.7619, 0.8056, 0.7857, 0.8056, 0.7857, 0.6944, 0.9524, 0.6944, 0.9524, 0.8056, 0.9762, 0.8056, 0.9762, 0.6944, 0.5, 0.25, 0.5114, 0.25, 0.5114, 0.5, 0.5, 0.5, 0.5114, 0.25, 0.5341, 0.25, 0.5341, 0.5, 0.5114, 0.5, 0.5341, 0.25, 0.5568, 0.25, 0.5568, 0.5, 0.5341, 0.5, 0.5568, 0.25, 0.5795, 0.25, 0.5795, 0.5, 0.5568, 0.5, 0.5795, 0.25, 0.6023, 0.25, 0.6023, 0.5, 0.5795, 0.5, 0.875, 0.5, 0.875, 0.625, 0.625, 0.625, 0.625, 0.5, 0.25, 0.8056, 0.2381, 0.8056, 0.5114, 0.75, 0.5, 0.75, 0.2381, 0.8056, 0.2143, 0.8056, 0.5341, 0.75, 0.5114, 0.75, 0.2143, 0.8056, 0.1905, 0.8056, 0.5568, 0.75, 0.5341, 0.75, 0.1905, 0.8056, 0.1667, 0.8056, 0.5795, 0.75, 0.5568, 0.75, 0.1667, 0.8056, 0.1429, 0.8056, 0.6023, 0.75, 0.5795, 0.75, 0.1429, 0.8056, 0.119, 0.8056, 0.625, 0.75, 0.6023, 0.75, 0.119, 0.8056, 0.09524, 0.8056, 0.625, 0.6875, 0.625, 0.75, 0.09524, 0.8056, 0.07143, 0.8056, 0.625, 0.6719, 0.625, 0.6875, 0.07143, 0.8056, 0.04762, 0.8056, 0.625, 0.6562, 0.625, 0.6719, 0.04762, 0.8056, 0.02381, 0.8056, 0.625, 0.6406, 0.625, 0.6562, 0.02381, 0.8056, -5.402e-07, 0.8056, 0.625, 0.625, 0.625, 0.6406, 0.25, 0.8056, 0.2381, 0.8056, 0.5114, 0.75, 0.5, 0.75, 0.2381, 0.8056, 0.2143, 0.8056, 0.5341, 0.75, 0.5114, 0.75, 0.2143, 0.8056, 0.1905, 0.8056, 0.5568, 0.75, 0.5341, 0.75, 0.1905, 0.8056, 0.1667, 0.8056, 0.5795, 0.75, 0.5568, 0.75, 0.1667, 0.8056, 0.1429, 0.8056, 0.6023, 0.75, 0.5795, 0.75, 0.1429, 0.8056, 0.119, 0.8056, 0.625, 0.75, 0.6023, 0.75, 0.119, 0.8056, 0.09524, 0.8056, 0.625, 0.6875, 0.625, 0.75, 0.09524, 0.8056, 0.07143, 0.8056, 0.625, 0.6719, 0.625, 0.6875, 0.07143, 0.8056, 0.04762, 0.8056, 0.625, 0.6562, 0.625, 0.6719, 0.04762, 0.8056, 0.02381, 0.8056, 0.625, 0.6406, 0.625, 0.6562, 0.02381, 0.8056, -5.402e-07, 0.8056, 0.625, 0.625, 0.625, 0.6406, 0.875, 0.625, 1.0, 0.6944, -5.402e-07, 0.8056, 0.625, 0.625, 0.25, 0.8056, 0.25, 0.8056, 0.5, 0.25, 0.5, 0.75])
_uv.active_render = True
_uv = me_cube_004.uv_layers.new(name='UVMap.001')
_uv.uv.foreach_set('vector', [0.0, 0.0, 0.0, 0.0, 0.0, 0.0, 0.0, 0.0, 0.0, 0.0, 0.0, 0.0, 0.0, 0.0, 0.0, 0.0, 0.0, 0.0, 0.0, 0.0, 0.0, 0.0, 0.0, 0.0, 0.0, 0.0, 0.0, 0.0, 0.0, 0.0, 0.0, 0.0, 0.0, 0.0, 0.0, 0.0, 0.0, 0.0, 0.0, 0.0, 0.0, 0.0, 0.0, 0.0, 0.0, 0.0, 0.0, 0.0, 0.0, 0.0, 0.0, 0.0, 0.0, 0.0, 0.0, 0.0, 0.0, 0.0, 0.0, 0.0, 0.0, 0.0, 0.0, 0.0, 0.0, 0.0, 0.0, 0.0, 0.0, 0.0, 0.0, 0.0, 0.0, 0.0, 0.0, 0.0, 0.0, 0.0, 0.0, 0.0, 0.0, 0.0, 0.0, 0.0, 0.0, 0.0, 0.0, 0.0, 0.0, 0.0, 0.0, 0.0, 0.0, 0.0, 0.0, 0.0, 0.0, 0.0, 0.0, 0.0, 0.0, 0.0, 0.0, 0.0, 0.0, 0.0, 0.0, 0.0, 0.0, 0.0, 0.0, 0.0, 0.0, 0.0, 0.0, 0.0, 0.0, 0.0, 0.0, 0.0, 0.0, 0.0, 0.0, 0.0, 0.0, 0.0, 0.0, 0.0, 0.0, 0.0, 0.0, 0.0, 0.0, 0.0, 0.0, 0.0, 0.0, 0.0, 0.0, 0.0, 0.0, 0.0, 0.0, 0.0, 0.0, 0.0, 0.0, 0.0, 0.0, 0.0, 0.0, 0.0, 0.0, 0.0, 0.0, 0.0, 0.0, 0.0, 0.0, 0.0, 0.0, 0.0, 0.0, 0.0, 0.0, 0.0, 0.0, 0.0, 0.0, 0.0, 0.0, 0.0, 0.0, 0.0, 0.0, 0.0, 0.0, 0.0, 0.0, 0.0, 0.0, 0.0, 0.0, 0.0, 0.0, 0.0, 0.0, 0.0, 0.0, 0.0, 0.0, 0.0, 0.0, 0.0, 0.0, 0.0, 0.0, 0.0, 0.0, 0.0, 0.0, 0.0, 0.0, 0.0, 0.0, 0.0, 0.0, 0.0, 0.0, 0.0, 0.0, 0.0, 0.0, 0.0, 0.0, 0.0, 0.0, 0.0, 0.0, 0.0, 0.0, 0.0, 0.0, 0.0, 0.0, 0.0, 0.0, 0.0, 0.0, 0.0, 0.0, 0.0, 0.0, 0.0, 0.0, 0.0, 0.0, 0.0, 0.0, 0.0, 0.0, 0.0, 0.0, 0.0, 0.0, 0.0, 0.0, 0.0, 0.0, 0.0, 0.0, 0.0, 0.0, 0.0, 0.0, 0.0, 0.0, 0.0, 0.0, 0.0, 0.0, 0.0, 0.0, 0.0, 0.0, 0.0, 0.0, 0.0, 0.0, 0.0, 0.0, 0.0, 0.0, 0.0, 0.0, 0.0, 0.0, 0.0, 0.0, 0.0, 0.0, 0.0, 0.0, 0.0, 0.0, 0.0, 0.0, 0.0, 0.0, 0.0, 0.0, 0.0, 0.0, 0.0, 0.0, 0.0, 0.0, 0.0, 0.0, 0.0, 0.0, 0.0, 0.0, 0.0, 0.0, 0.0, 0.0, 0.0, 0.0, 0.0, 0.0, 0.0, 0.0, 0.0, 0.0, 0.0, 0.0, 0.0, 0.0, 0.0, 0.0, 0.0, 0.0, 0.0, 0.0, 0.0, 0.0, 0.0, 0.0, 0.0, 0.0, 0.0, 0.0, 0.0, 0.0, 0.0])
me_cube_004.use_remesh_preserve_volume = False
me_cube_004.use_remesh_preserve_attributes = False
me_cube_004.use_mirror_vertex_groups = False
me_cube_004.update()
me_cylinder = bpy.data.meshes.new('Cylinder')
me_cylinder.from_pydata([(-9.0, 1.0, 0.007596), (9.0, 1.0, 0.007596), (-9.0, 0.9808, -0.1951), (9.0, 0.9808, -0.1951), (-9.0, 0.9239, -0.3827), (9.0, 0.9239, -0.3827), (-9.0, 0.8315, -0.5556), (9.0, 0.8315, -0.5556), (-9.0, 0.7071, -0.7071), (9.0, 0.7071, -0.7071), (-9.0, 0.5556, -0.8315), (9.0, 0.5556, -0.8315), (-9.0, 0.3827, -0.9239), (9.0, 0.3827, -0.9239), (-9.0, 0.1951, -0.9808), (9.0, 0.1951, -0.9808), (-9.0, -3.696e-07, -1.0), (9.0, -2.821e-07, -1.0), (-9.0, -0.1951, -0.9808), (9.0, -0.1951, -0.9808), (-9.0, -0.3827, -0.9239), (9.0, -0.3827, -0.9239), (-9.0, -0.5556, -0.8315), (9.0, -0.5556, -0.8315), (-9.0, -0.7071, -0.7071), (9.0, -0.7071, -0.7071), (-9.0, -0.8315, -0.5556), (9.0, -0.8315, -0.5556), (-9.0, -0.9239, -0.3827), (9.0, -0.9239, -0.3827), (-9.0, -0.9808, -0.1951), (9.0, -0.9808, -0.1951), (-9.0, -1.0, 0.007597), (9.0, -1.0, 0.007597), (-9.0, 0.8457, 0.007596), (9.0, 0.8457, 0.007596), (-9.0, 0.828, -0.1647), (9.0, 0.828, -0.1647), (-9.0, 0.78, -0.3231), (9.0, 0.78, -0.3231), (-9.0, 0.702, -0.469), (9.0, 0.702, -0.469), (-9.0, 0.597, -0.597), (9.0, 0.597, -0.597), (-9.0, 0.469, -0.702), (9.0, 0.469, -0.702), (-9.0, 0.3231, -0.78), (9.0, 0.3231, -0.78), (-9.0, 0.1647, -0.828), (9.0, 0.1647, -0.828), (-9.0, -3.218e-07, -0.8442), (9.0, -2.344e-07, -0.8443), (-9.0, -0.1647, -0.828), (9.0, -0.1647, -0.828), (-9.0, -0.3231, -0.78), (9.0, -0.3231, -0.78), (-9.0, -0.469, -0.702), (9.0, -0.469, -0.702), (-9.0, -0.597, -0.597), (9.0, -0.597, -0.597), (-9.0, -0.702, -0.469), (9.0, -0.702, -0.469), (-9.0, -0.78, -0.3231), (9.0, -0.78, -0.3231), (-9.0, -0.828, -0.1647), (9.0, -0.828, -0.1647), (-9.0, -0.8457, 0.007597), (9.0, -0.8457, 0.007597)], [], [(0, 1, 3, 2), (2, 3, 5, 4), (4, 5, 7, 6), (6, 7, 9, 8), (8, 9, 11, 10), (10, 11, 13, 12), (12, 13, 15, 14), (14, 15, 17, 16), (16, 17, 19, 18), (18, 19, 21, 20), (20, 21, 23, 22), (22, 23, 25, 24), (24, 25, 27, 26), (26, 27, 29, 28), (28, 29, 31, 30), (30, 31, 33, 32), (34, 36, 37, 35), (36, 38, 39, 37), (38, 40, 41, 39), (40, 42, 43, 41), (42, 44, 45, 43), (44, 46, 47, 45), (46, 48, 49, 47), (48, 50, 51, 49), (50, 52, 53, 51), (52, 54, 55, 53), (54, 56, 57, 55), (56, 58, 59, 57), (58, 60, 61, 59), (60, 62, 63, 61), (62, 64, 65, 63), (64, 66, 67, 65), (1, 0, 34, 35), (0, 2, 36, 34), (3, 1, 35, 37), (2, 4, 38, 36), (5, 3, 37, 39), (4, 6, 40, 38), (7, 5, 39, 41), (6, 8, 42, 40), (9, 7, 41, 43), (8, 10, 44, 42), (11, 9, 43, 45), (10, 12, 46, 44), (13, 11, 45, 47), (12, 14, 48, 46), (15, 13, 47, 49), (14, 16, 50, 48), (17, 15, 49, 51), (16, 18, 52, 50), (19, 17, 51, 53), (18, 20, 54, 52), (21, 19, 53, 55), (20, 22, 56, 54), (23, 21, 55, 57), (22, 24, 58, 56), (25, 23, 57, 59), (24, 26, 60, 58), (27, 25, 59, 61), (26, 28, 62, 60), (29, 27, 61, 63), (28, 30, 64, 62), (31, 29, 63, 65), (30, 32, 66, 64), (33, 31, 65, 67), (32, 33, 67, 66)])
me_cylinder.polygons.foreach_set('use_smooth', [True] * 66)
_uv = me_cylinder.uv_layers.new(name='UVMap')
_uv.uv.foreach_set('vector', [0.75, 0.5, 0.75, 1.0, 0.7188, 1.0, 0.7188, 0.5, 0.7188, 0.5, 0.7188, 1.0, 0.6875, 1.0, 0.6875, 0.5, 0.6875, 0.5, 0.6875, 1.0, 0.6562, 1.0, 0.6562, 0.5, 0.6562, 0.5, 0.6562, 1.0, 0.625, 1.0, 0.625, 0.5, 0.625, 0.5, 0.625, 1.0, 0.5938, 1.0, 0.5938, 0.5, 0.5938, 0.5, 0.5938, 1.0, 0.5625, 1.0, 0.5625, 0.5, 0.5625, 0.5, 0.5625, 1.0, 0.5312, 1.0, 0.5312, 0.5, 0.5312, 0.5, 0.5312, 1.0, 0.5, 1.0, 0.5, 0.5, 0.5, 0.5, 0.5, 1.0, 0.4688, 1.0, 0.4688, 0.5, 0.4688, 0.5, 0.4688, 1.0, 0.4375, 1.0, 0.4375, 0.5, 0.4375, 0.5, 0.4375, 1.0, 0.4062, 1.0, 0.4062, 0.5, 0.4062, 0.5, 0.4062, 1.0, 0.375, 1.0, 0.375, 0.5, 0.375, 0.5, 0.375, 1.0, 0.3438, 1.0, 0.3438, 0.5, 0.3438, 0.5, 0.3438, 1.0, 0.3125, 1.0, 0.3125, 0.5, 0.3125, 0.5, 0.3125, 1.0, 0.2812, 1.0, 0.2812, 0.5, 0.2812, 0.5, 0.2812, 1.0, 0.25, 1.0, 0.25, 0.5, 0.75, 0.5, 0.7188, 0.5, 0.7188, 1.0, 0.75, 1.0, 0.7188, 0.5, 0.6875, 0.5, 0.6875, 1.0, 0.7188, 1.0, 0.6875, 0.5, 0.6562, 0.5, 0.6562, 1.0, 0.6875, 1.0, 0.6562, 0.5, 0.625, 0.5, 0.625, 1.0, 0.6562, 1.0, 0.625, 0.5, 0.5938, 0.5, 0.5938, 1.0, 0.625, 1.0, 0.5938, 0.5, 0.5625, 0.5, 0.5625, 1.0, 0.5938, 1.0, 0.5625, 0.5, 0.5312, 0.5, 0.5312, 1.0, 0.5625, 1.0, 0.5312, 0.5, 0.5, 0.5, 0.5, 1.0, 0.5312, 1.0, 0.5, 0.5, 0.4688, 0.5, 0.4688, 1.0, 0.5, 1.0, 0.4688, 0.5, 0.4375, 0.5, 0.4375, 1.0, 0.4688, 1.0, 0.4375, 0.5, 0.4062, 0.5, 0.4062, 1.0, 0.4375, 1.0, 0.4062, 0.5, 0.375, 0.5, 0.375, 1.0, 0.4062, 1.0, 0.375, 0.5, 0.3438, 0.5, 0.3438, 1.0, 0.375, 1.0, 0.3438, 0.5, 0.3125, 0.5, 0.3125, 1.0, 0.3438, 1.0, 0.3125, 0.5, 0.2812, 0.5, 0.2812, 1.0, 0.3125, 1.0, 0.2812, 0.5, 0.25, 0.5, 0.25, 1.0, 0.2812, 1.0, 0.75, 1.0, 0.75, 0.5, 0.75, 0.5, 0.75, 1.0, 0.75, 0.5, 0.7188, 0.5, 0.7188, 0.5, 0.75, 0.5, 0.7188, 1.0, 0.75, 1.0, 0.75, 1.0, 0.7188, 1.0, 0.7188, 0.5, 0.6875, 0.5, 0.6875, 0.5, 0.7188, 0.5, 0.6875, 1.0, 0.7188, 1.0, 0.7188, 1.0, 0.6875, 1.0, 0.6875, 0.5, 0.6562, 0.5, 0.6562, 0.5, 0.6875, 0.5, 0.6562, 1.0, 0.6875, 1.0, 0.6875, 1.0, 0.6562, 1.0, 0.6562, 0.5, 0.625, 0.5, 0.625, 0.5, 0.6562, 0.5, 0.625, 1.0, 0.6562, 1.0, 0.6562, 1.0, 0.625, 1.0, 0.625, 0.5, 0.5938, 0.5, 0.5938, 0.5, 0.625, 0.5, 0.5938, 1.0, 0.625, 1.0, 0.625, 1.0, 0.5938, 1.0, 0.5938, 0.5, 0.5625, 0.5, 0.5625, 0.5, 0.5938, 0.5, 0.5625, 1.0, 0.5938, 1.0, 0.5938, 1.0, 0.5625, 1.0, 0.5625, 0.5, 0.5312, 0.5, 0.5312, 0.5, 0.5625, 0.5, 0.5312, 1.0, 0.5625, 1.0, 0.5625, 1.0, 0.5312, 1.0, 0.5312, 0.5, 0.5, 0.5, 0.5, 0.5, 0.5312, 0.5, 0.5, 1.0, 0.5312, 1.0, 0.5312, 1.0, 0.5, 1.0, 0.5, 0.5, 0.4688, 0.5, 0.4688, 0.5, 0.5, 0.5, 0.4688, 1.0, 0.5, 1.0, 0.5, 1.0, 0.4688, 1.0, 0.4688, 0.5, 0.4375, 0.5, 0.4375, 0.5, 0.4688, 0.5, 0.4375, 1.0, 0.4688, 1.0, 0.4688, 1.0, 0.4375, 1.0, 0.4375, 0.5, 0.4062, 0.5, 0.4062, 0.5, 0.4375, 0.5, 0.4062, 1.0, 0.4375, 1.0, 0.4375, 1.0, 0.4062, 1.0, 0.4062, 0.5, 0.375, 0.5, 0.375, 0.5, 0.4062, 0.5, 0.375, 1.0, 0.4062, 1.0, 0.4062, 1.0, 0.375, 1.0, 0.375, 0.5, 0.3438, 0.5, 0.3438, 0.5, 0.375, 0.5, 0.3438, 1.0, 0.375, 1.0, 0.375, 1.0, 0.3438, 1.0, 0.3438, 0.5, 0.3125, 0.5, 0.3125, 0.5, 0.3438, 0.5, 0.3125, 1.0, 0.3438, 1.0, 0.3438, 1.0, 0.3125, 1.0, 0.3125, 0.5, 0.2812, 0.5, 0.2812, 0.5, 0.3125, 0.5, 0.2812, 1.0, 0.3125, 1.0, 0.3125, 1.0, 0.2812, 1.0, 0.2812, 0.5, 0.25, 0.5, 0.25, 0.5, 0.2812, 0.5, 0.25, 1.0, 0.2812, 1.0, 0.2812, 1.0, 0.25, 1.0, 0.25, 0.5, 0.25, 1.0, 0.25, 1.0, 0.25, 0.5])
me_cylinder.use_remesh_preserve_volume = False
me_cylinder.use_remesh_preserve_attributes = False
me_cylinder.use_mirror_vertex_groups = False
me_cylinder.update()
me_cylinder_003 = bpy.data.meshes.new('Cylinder.003')
me_cylinder_003.from_pydata([(-9.0, 0.5556, -0.8315), (9.0, 0.5556, -0.8315), (-9.0, 0.3827, -0.9239), (9.0, 0.3827, -0.9239), (-9.0, 0.1951, -0.9808), (9.0, 0.1951, -0.9808), (-9.0, -3.696e-07, -1.0), (9.0, -2.821e-07, -1.0), (-9.0, -0.1951, -0.9808), (9.0, -0.1951, -0.9808), (-9.0, -0.3827, -0.9239), (9.0, -0.3827, -0.9239), (-9.0, -0.5556, -0.8315), (9.0, -0.5556, -0.8315), (-9.0, 0.469, -0.702), (9.0, 0.469, -0.702), (-9.0, 0.3231, -0.78), (9.0, 0.3231, -0.78), (-9.0, 0.1647, -0.828), (9.0, 0.1647, -0.828), (-9.0, -3.218e-07, -0.8442), (9.0, -2.344e-07, -0.8443), (-9.0, -0.1647, -0.828), (9.0, -0.1647, -0.828), (-9.0, -0.3231, -0.78), (9.0, -0.3231, -0.78), (-9.0, -0.469, -0.702), (9.0, -0.469, -0.702)], [], [(0, 1, 3, 2), (2, 3, 5, 4), (4, 5, 7, 6), (6, 7, 9, 8), (8, 9, 11, 10), (10, 11, 13, 12), (14, 16, 17, 15), (16, 18, 19, 17), (18, 20, 21, 19), (20, 22, 23, 21), (22, 24, 25, 23), (24, 26, 27, 25), (0, 2, 16, 14), (3, 1, 15, 17), (2, 4, 18, 16), (5, 3, 17, 19), (4, 6, 20, 18), (7, 5, 19, 21), (6, 8, 22, 20), (9, 7, 21, 23), (8, 10, 24, 22), (11, 9, 23, 25), (10, 12, 26, 24), (13, 11, 25, 27), (0, 14, 15, 1), (12, 13, 27, 26)])
me_cylinder_003.polygons.foreach_set('use_smooth', [True] * 26)
_uv = me_cylinder_003.uv_layers.new(name='UVMap')
_uv.uv.foreach_set('vector', [0.5938, 0.5, 0.5938, 1.0, 0.5625, 1.0, 0.5625, 0.5, 0.5625, 0.5, 0.5625, 1.0, 0.5312, 1.0, 0.5312, 0.5, 0.5312, 0.5, 0.5312, 1.0, 0.5, 1.0, 0.5, 0.5, 0.5, 0.5, 0.5, 1.0, 0.4688, 1.0, 0.4688, 0.5, 0.4688, 0.5, 0.4688, 1.0, 0.4375, 1.0, 0.4375, 0.5, 0.4375, 0.5, 0.4375, 1.0, 0.4062, 1.0, 0.4062, 0.5, 0.5938, 0.5, 0.5625, 0.5, 0.5625, 1.0, 0.5938, 1.0, 0.5625, 0.5, 0.5312, 0.5, 0.5312, 1.0, 0.5625, 1.0, 0.5312, 0.5, 0.5, 0.5, 0.5, 1.0, 0.5312, 1.0, 0.5, 0.5, 0.4688, 0.5, 0.4688, 1.0, 0.5, 1.0, 0.4688, 0.5, 0.4375, 0.5, 0.4375, 1.0, 0.4688, 1.0, 0.4375, 0.5, 0.4062, 0.5, 0.4062, 1.0, 0.4375, 1.0, 0.5938, 0.5, 0.5625, 0.5, 0.5625, 0.5, 0.5938, 0.5, 0.5625, 1.0, 0.5938, 1.0, 0.5938, 1.0, 0.5625, 1.0, 0.5625, 0.5, 0.5312, 0.5, 0.5312, 0.5, 0.5625, 0.5, 0.5312, 1.0, 0.5625, 1.0, 0.5625, 1.0, 0.5312, 1.0, 0.5312, 0.5, 0.5, 0.5, 0.5, 0.5, 0.5312, 0.5, 0.5, 1.0, 0.5312, 1.0, 0.5312, 1.0, 0.5, 1.0, 0.5, 0.5, 0.4688, 0.5, 0.4688, 0.5, 0.5, 0.5, 0.4688, 1.0, 0.5, 1.0, 0.5, 1.0, 0.4688, 1.0, 0.4688, 0.5, 0.4375, 0.5, 0.4375, 0.5, 0.4688, 0.5, 0.4375, 1.0, 0.4688, 1.0, 0.4688, 1.0, 0.4375, 1.0, 0.4375, 0.5, 0.4062, 0.5, 0.4062, 0.5, 0.4375, 0.5, 0.4062, 1.0, 0.4375, 1.0, 0.4375, 1.0, 0.4062, 1.0, 0.5938, 0.5, 0.5938, 0.5, 0.5938, 1.0, 0.5938, 1.0, 0.4062, 0.5, 0.4062, 1.0, 0.4062, 1.0, 0.4062, 0.5])
me_cylinder_003.use_remesh_preserve_volume = False
me_cylinder_003.use_remesh_preserve_attributes = False
me_cylinder_003.use_mirror_vertex_groups = False
me_cylinder_003.update()

# ---- curves / text
cu_beziercurve = bpy.data.curves.new('BezierCurve', 'CURVE')
cu_beziercurve.dimensions = '3D'
_sp = cu_beziercurve.splines.new('BEZIER'); _sp.bezier_points.add(1)
_sp.bezier_points.foreach_set('co', [-1.074, 0.0, 0.0, 1.074, 0.0, 0.0])
_sp.bezier_points.foreach_set('handle_left', [-1.432, 0.0, 0.0, 0.7161, 0.0, 0.0])
_sp.bezier_points.foreach_set('handle_right', [-0.358, 0.0, 0.0, 1.432, 0.0, 0.0])
for _p, _l, _r in zip(_sp.bezier_points, ['ALIGNED', 'ALIGNED'], ['ALIGNED', 'ALIGNED']): _p.handle_left_type = _l; _p.handle_right_type = _r
_sp.order_u = 0
_sp.order_v = 0
cu_beziercurve.use_path = True
cu_beziercurve.use_path_clamp = True
cu_beziercurve.fill_mode = 'FULL'

# ---- objects
ob_beziercurve = bpy.data.objects.new('BezierCurve', cu_beziercurve)
ob_nurbspath = bpy.data.objects.new('NurbsPath', me_cunurbspath_001)
ob_cube = bpy.data.objects.new('Cube', me_cube_001)
ob_cylinder = bpy.data.objects.new('Cylinder', me_cylinder_002)
ob_cube_002 = bpy.data.objects.new('Cube.002', me_cube_003)
ob_cube_003 = bpy.data.objects.new('Cube.003', me_cube_004)
ob_halftubedeep = bpy.data.objects.new('HalfTubeDeep', me_cylinder)
ob_halftubeshallow = bpy.data.objects.new('HalfTubeShallow', me_cylinder_003)
ob_lamp = bpy.data.objects.new('Lamp', light_lamp)
ob_camera = bpy.data.objects.new('Camera', cam_camera)

# ---- transforms, parenting, visibility, modifiers, constraints
ob_beziercurve.location = (0.0, 0.0, 0.0)
ob_beziercurve.lineart.crease_threshold = 0.0
ob_nurbspath.location = (0.0, 50.0, 0.0)
ob_nurbspath.rotation_euler = (1.571, 4.712, 0.0)
ob_nurbspath.lineart.crease_threshold = 0.0
_m = ob_nurbspath.modifiers.new('Auto Smooth', 'NODES')
_m.node_group = ng_auto_smooth
_gi = [s.identifier for s in ng_auto_smooth.interface.items_tree if s.item_type == 'SOCKET' and s.in_out == 'INPUT']
_m[_gi[1]] = 0.5236  # Angle
ob_cube.location = (0.0, 25.0, 0.0)
ob_cube.scale = (1.0, 5.0, 5.0)
ob_cube.lineart.crease_threshold = 0.0
_m = ob_cube.modifiers.new('Auto Smooth', 'NODES')
_m.node_group = ng_auto_smooth
_gi = [s.identifier for s in ng_auto_smooth.interface.items_tree if s.item_type == 'SOCKET' and s.in_out == 'INPUT']
_m[_gi[1]] = 0.5236  # Angle
ob_cylinder.location = (0.0, 40.0, 0.0)
ob_cylinder.rotation_euler = (1.571, -0.0, 1.571)
ob_cylinder.lineart.crease_threshold = 0.0
_m = ob_cylinder.modifiers.new('Auto Smooth', 'NODES')
_m.node_group = ng_auto_smooth
_gi = [s.identifier for s in ng_auto_smooth.interface.items_tree if s.item_type == 'SOCKET' and s.in_out == 'INPUT']
_m[_gi[1]] = 0.5236  # Angle
ob_cube_002.location = (0.0, 10.75, 0.0)
ob_cube_002.lineart.crease_threshold = 0.0
_m = ob_cube_002.modifiers.new('Auto Smooth', 'NODES')
_m.node_group = ng_auto_smooth
_gi = [s.identifier for s in ng_auto_smooth.interface.items_tree if s.item_type == 'SOCKET' and s.in_out == 'INPUT']
_m[_gi[1]] = 0.5236  # Angle
ob_cube_003.location = (0.0, 10.75, 0.0)
ob_cube_003.lineart.crease_threshold = 0.0
_m = ob_cube_003.modifiers.new('Auto Smooth', 'NODES')
_m.node_group = ng_auto_smooth
_gi = [s.identifier for s in ng_auto_smooth.interface.items_tree if s.item_type == 'SOCKET' and s.in_out == 'INPUT']
_m[_gi[1]] = 0.5236  # Angle
ob_halftubedeep.location = (0.0, 0.0, 0.0)
ob_halftubedeep.lineart.crease_threshold = 0.0
_m = ob_halftubedeep.modifiers.new('Auto Smooth', 'NODES')
_m.node_group = ng_auto_smooth
_gi = [s.identifier for s in ng_auto_smooth.interface.items_tree if s.item_type == 'SOCKET' and s.in_out == 'INPUT']
_m[_gi[1]] = 0.5236  # Angle
ob_halftubeshallow.location = (0.0, 0.0, 0.0)
ob_halftubeshallow.lineart.crease_threshold = 0.0
_m = ob_halftubeshallow.modifiers.new('Auto Smooth', 'NODES')
_m.node_group = ng_auto_smooth
_gi = [s.identifier for s in ng_auto_smooth.interface.items_tree if s.item_type == 'SOCKET' and s.in_out == 'INPUT']
_m[_gi[1]] = 0.5236  # Angle
ob_lamp.location = (4.076, 1.005, 5.904)
ob_lamp.rotation_euler = (0.6503, 0.05522, 1.866)
ob_lamp.lock_rotations_4d = False
ob_lamp.empty_display_type = 'ARROWS'
ob_lamp.color = (0.0, 0.0, 0.0, 0.0)
ob_lamp.lineart.crease_threshold = 0.0
ob_camera.location = (7.481, -6.508, 5.344)
ob_camera.rotation_euler = (1.109, 0.0, 0.8149)
ob_camera.lock_rotations_4d = False
ob_camera.empty_display_type = 'ARROWS'
ob_camera.color = (0.0, 0.0, 0.0, 0.0)
ob_camera.display_type = 'WIRE'
ob_camera.lineart.crease_threshold = 0.0

# ---- collection membership
scene.collection.objects.link(ob_beziercurve)
scene.collection.objects.link(ob_nurbspath)
scene.collection.objects.link(ob_cube)
scene.collection.objects.link(ob_cylinder)
scene.collection.objects.link(ob_cube_002)
scene.collection.objects.link(ob_cube_003)
scene.collection.objects.link(ob_halftubedeep)
scene.collection.objects.link(ob_halftubeshallow)
col_collection_1.objects.link(ob_lamp)
col_collection_1.objects.link(ob_camera)

# ---- scene / render settings (as saved in the file)
scene.camera = ob_camera
scene.frame_start = 1; scene.frame_end = 250; scene.frame_set(1)
scene.render.engine = 'BLENDER_EEVEE_NEXT'
scene.render.resolution_percentage = 50
scene.render.dither_intensity = 0.0
scene.cycles.use_denoising = False
scene.cycles.samples = 128
scene.cycles.sampling_pattern = 'TABULATED_SOBOL'
scene.cycles.use_adaptive_sampling = False
scene.cycles.use_light_tree = False
scene.view_settings.view_transform = 'Standard'
bpy.context.view_layer.update()
